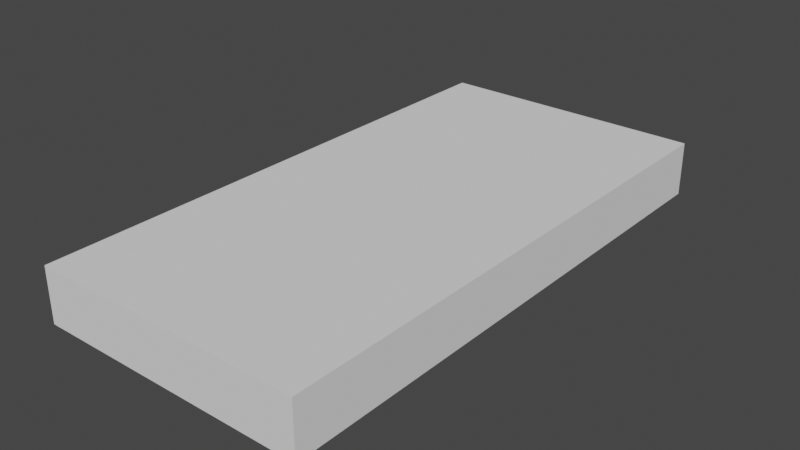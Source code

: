 # Source: Mattress.blend  (saved by Blender 2.91.10; exported with 4.5.12 LTS)
import bpy
from mathutils import Matrix  # noqa: F401  (used for matrix-valued properties, if any)

bpy.ops.wm.read_factory_settings(use_empty=True)
scene = bpy.context.scene
scene.name = 'Scene'

# ---- collections
col_collection = bpy.data.collections.new('Collection'); scene.collection.children.link(col_collection)

# ---- node groups
ng_auto_smooth = bpy.data.node_groups.new('Auto Smooth', 'GeometryNodeTree')
_s = ng_auto_smooth.interface.new_socket(name='Geometry', in_out='OUTPUT', socket_type='NodeSocketGeometry')
_s = ng_auto_smooth.interface.new_socket(name='Geometry', in_out='INPUT', socket_type='NodeSocketGeometry')
_s = ng_auto_smooth.interface.new_socket(name='Angle', in_out='INPUT', socket_type='NodeSocketFloat')
_s.subtype = 'ANGLE'
_s.min_value = 0.0
_s.max_value = 3.142
ng_auto_smooth.is_modifier = True
_N = ng_auto_smooth.nodes; _L = ng_auto_smooth.links
n0 = _N.new('NodeGroupOutput'); n0.name = 'Group Output'; n0.location = (480, -100)
n1 = _N.new('NodeGroupInput'); n1.name = 'Group Input'; n1.location = (-420, -300)
n2 = _N.new('NodeGroupInput'); n2.name = 'Group Input.001'; n2.location = (-60, -100)
n3 = _N.new('GeometryNodeSetShadeSmooth'); n3.name = 'Set Shade Smooth'; n3.location = (120, -100)
n3.domain = 'EDGE'
n4 = _N.new('GeometryNodeSetShadeSmooth'); n4.name = 'Set Shade Smooth.001'; n4.location = (300, -100)
n5 = _N.new('GeometryNodeInputMeshEdgeAngle'); n5.name = 'Edge Angle'; n5.location = (-420, -220)
n6 = _N.new('GeometryNodeInputEdgeSmooth'); n6.name = 'Is Edge Smooth'; n6.location = (-60, -160)
n7 = _N.new('GeometryNodeInputShadeSmooth'); n7.name = 'Is Face Smooth'; n7.location = (-240, -340)
n8 = _N.new('FunctionNodeBooleanMath'); n8.name = 'Boolean Math'; n8.location = (-60, -220)
n9 = _N.new('FunctionNodeCompare'); n9.name = 'Compare'; n9.location = (-240, -180)
n9.operation = 'LESS_EQUAL'
_L.new(n5.outputs[0], n9.inputs[0])
_L.new(n4.outputs[0], n0.inputs[0])
_L.new(n1.outputs[1], n9.inputs[1])
_L.new(n9.outputs[0], n8.inputs[0])
_L.new(n7.outputs[0], n8.inputs[1])
_L.new(n2.outputs[0], n3.inputs[0])
_L.new(n6.outputs[0], n3.inputs[1])
_L.new(n3.outputs[0], n4.inputs[0])
_L.new(n8.outputs[0], n3.inputs[2])
n0.is_active_output = True

# ---- world
world_world = bpy.data.worlds.new('World'); scene.world = world_world
world_world.use_nodes = True; world_world.node_tree.nodes.clear()
_N = world_world.node_tree.nodes; _L = world_world.node_tree.links
n0 = _N.new('ShaderNodeOutputWorld'); n0.name = 'World Output'; n0.location = (300, 300)
n1 = _N.new('ShaderNodeBackground'); n1.name = 'Background'; n1.location = (10, 300)
n1.inputs[0].default_value = (0.05088, 0.05088, 0.05088, 1.0)
_L.new(n1.outputs[0], n0.inputs[0])
n0.is_active_output = True
world_world.color = (0.05088, 0.05088, 0.05088)
world_world.use_sun_shadow = False
world_world.sun_shadow_jitter_overblur = 0.0

# ---- meshes
me_cube_001 = bpy.data.meshes.new('Cube.001')
me_cube_001.from_pydata([(-1.0, -1.0, -1.0), (-1.0, -1.0, 1.0), (-1.0, 1.0, -1.0), (-1.0, 1.0, 1.0), (1.0, -1.0, -1.0), (1.0, -1.0, 1.0), (1.0, 1.0, -1.0), (1.0, 1.0, 1.0), (-1.0, 0.875, -1.0), (-1.0, 0.75, -1.0), (-1.0, 0.625, -1.0), (-1.0, 0.5, -1.0), (-1.0, 0.375, -1.0), (-1.0, 0.25, -1.0), (-1.0, 0.125, -1.0), (-1.0, 0.0, -1.0), (-1.0, -0.125, -1.0), (-1.0, -0.25, -1.0), (-1.0, -0.375, -1.0), (-1.0, -0.5, -1.0), (-1.0, -0.625, -1.0), (-1.0, -0.75, -1.0), (-1.0, -0.875, -1.0), (-1.0, -0.875, 1.0), (-1.0, -0.75, 1.0), (-1.0, -0.625, 1.0), (-1.0, -0.5, 1.0), (-1.0, -0.375, 1.0), (-1.0, -0.25, 1.0), (-1.0, -0.125, 1.0), (-1.0, 0.0, 1.0), (-1.0, 0.125, 1.0), (-1.0, 0.25, 1.0), (-1.0, 0.375, 1.0), (-1.0, 0.5, 1.0), (-1.0, 0.625, 1.0), (-1.0, 0.75, 1.0), (-1.0, 0.875, 1.0), (1.0, -0.875, -1.0), (1.0, -0.75, -1.0), (1.0, -0.625, -1.0), (1.0, -0.5, -1.0), (1.0, -0.375, -1.0), (1.0, -0.25, -1.0), (1.0, -0.125, -1.0), (1.0, 0.0, -1.0), (1.0, 0.125, -1.0), (1.0, 0.25, -1.0), (1.0, 0.375, -1.0), (1.0, 0.5, -1.0), (1.0, 0.625, -1.0), (1.0, 0.75, -1.0), (1.0, 0.875, -1.0), (1.0, 0.875, 1.0), (1.0, 0.75, 1.0), (1.0, 0.625, 1.0), (1.0, 0.5, 1.0), (1.0, 0.375, 1.0), (1.0, 0.25, 1.0), (1.0, 0.125, 1.0), (1.0, 0.0, 1.0), (1.0, -0.125, 1.0), (1.0, -0.25, 1.0), (1.0, -0.375, 1.0), (1.0, -0.5, 1.0), (1.0, -0.625, 1.0), (1.0, -0.75, 1.0), (1.0, -0.875, 1.0), (0.6667, 1.0, -1.0), (0.3333, 1.0, -1.0), (-2.98e-08, 1.0, -1.0), (-0.3333, 1.0, -1.0), (-0.6667, 1.0, -1.0), (-0.6667, 1.0, 1.0), (-0.3333, 1.0, 1.0), (2.98e-08, 1.0, 1.0), (0.3333, 1.0, 1.0), (0.6667, 1.0, 1.0), (-0.6667, -1.0, -1.0), (-0.3333, -1.0, -1.0), (2.98e-08, -1.0, -1.0), (0.3333, -1.0, -1.0), (0.6667, -1.0, -1.0), (0.6667, -1.0, 1.0), (0.3333, -1.0, 1.0), (-2.98e-08, -1.0, 1.0), (-0.3333, -1.0, 1.0), (-0.6667, -1.0, 1.0), (-0.6667, 0.875, 1.0), (-0.3333, 0.875, 1.0), (2.98e-08, 0.875, 1.0), (0.3333, 0.875, 1.0), (0.6667, 0.875, 1.0), (-0.6667, 0.75, 1.0), (-0.3333, 0.75, 1.0), (2.98e-08, 0.75, 1.0), (0.3333, 0.75, 1.0), (0.6667, 0.75, 1.0), (-0.6667, 0.625, 1.0), (-0.3333, 0.625, 1.0), (2.98e-08, 0.625, 1.0), (0.3333, 0.625, 1.0), (0.6667, 0.625, 1.0), (-0.6667, 0.5, 1.0), (-0.3333, 0.5, 1.0), (2.98e-08, 0.5, 1.0), (0.3333, 0.5, 1.0), (0.6667, 0.5, 1.0), (-0.6667, 0.375, 1.0), (-0.3333, 0.375, 1.0), (2.98e-08, 0.375, 1.0), (0.3333, 0.375, 1.0), (0.6667, 0.375, 1.0), (-0.6667, 0.25, 1.0), (-0.3333, 0.25, 1.0), (2.98e-08, 0.25, 1.0), (0.3333, 0.25, 1.0), (0.6667, 0.25, 1.0), (-0.6667, 0.125, 1.0), (-0.3333, 0.125, 1.0), (2.98e-08, 0.125, 1.0), (0.3333, 0.125, 1.0), (0.6667, 0.125, 1.0), (-0.6667, 0.0, 1.0), (-0.3333, 0.0, 1.0), (2.98e-08, 0.0, 1.0), (0.3333, 0.0, 1.0), (0.6667, 0.0, 1.0), (-0.6667, -0.125, 1.0), (-0.3333, -0.125, 1.0), (2.98e-08, -0.125, 1.0), (0.3333, -0.125, 1.0), (0.6667, -0.125, 1.0), (-0.6667, -0.25, 1.0), (-0.3333, -0.25, 1.0), (2.98e-08, -0.25, 1.0), (0.3333, -0.25, 1.0), (0.6667, -0.25, 1.0), (-0.6667, -0.375, 1.0), (-0.3333, -0.375, 1.0), (2.98e-08, -0.375, 1.0), (0.3333, -0.375, 1.0), (0.6667, -0.375, 1.0), (-0.6667, -0.5, 1.0), (-0.3333, -0.5, 1.0), (2.98e-08, -0.5, 1.0), (0.3333, -0.5, 1.0), (0.6667, -0.5, 1.0), (-0.6667, -0.625, 1.0), (-0.3333, -0.625, 1.0), (2.98e-08, -0.625, 1.0), (0.3333, -0.625, 1.0), (0.6667, -0.625, 1.0), (-0.6667, -0.75, 1.0), (-0.3333, -0.75, 1.0), (2.98e-08, -0.75, 1.0), (0.3333, -0.75, 1.0), (0.6667, -0.75, 1.0), (-0.6667, -0.875, 1.0), (-0.3333, -0.875, 1.0), (2.98e-08, -0.875, 1.0), (0.3333, -0.875, 1.0), (0.6667, -0.875, 1.0), (0.6667, 0.875, -1.0), (0.3333, 0.875, -1.0), (-2.98e-08, 0.875, -1.0), (-0.3333, 0.875, -1.0), (-0.6667, 0.875, -1.0), (0.6667, 0.75, -1.0), (0.3333, 0.75, -1.0), (-2.98e-08, 0.75, -1.0), (-0.3333, 0.75, -1.0), (-0.6667, 0.75, -1.0), (0.6667, 0.625, -1.0), (0.3333, 0.625, -1.0), (-2.98e-08, 0.625, -1.0), (-0.3333, 0.625, -1.0), (-0.6667, 0.625, -1.0), (0.6667, 0.5, -1.0), (0.3333, 0.5, -1.0), (-2.98e-08, 0.5, -1.0), (-0.3333, 0.5, -1.0), (-0.6667, 0.5, -1.0), (0.6667, 0.375, -1.0), (0.3333, 0.375, -1.0), (-2.98e-08, 0.375, -1.0), (-0.3333, 0.375, -1.0), (-0.6667, 0.375, -1.0), (0.6667, 0.25, -1.0), (0.3333, 0.25, -1.0), (-2.98e-08, 0.25, -1.0), (-0.3333, 0.25, -1.0), (-0.6667, 0.25, -1.0), (0.6667, 0.125, -1.0), (0.3333, 0.125, -1.0), (-2.98e-08, 0.125, -1.0), (-0.3333, 0.125, -1.0), (-0.6667, 0.125, -1.0), (0.6667, 0.0, -1.0), (0.3333, 0.0, -1.0), (-2.98e-08, 0.0, -1.0), (-0.3333, 0.0, -1.0), (-0.6667, 0.0, -1.0), (0.6667, -0.125, -1.0), (0.3333, -0.125, -1.0), (-2.98e-08, -0.125, -1.0), (-0.3333, -0.125, -1.0), (-0.6667, -0.125, -1.0), (0.6667, -0.25, -1.0), (0.3333, -0.25, -1.0), (-2.98e-08, -0.25, -1.0), (-0.3333, -0.25, -1.0), (-0.6667, -0.25, -1.0), (0.6667, -0.375, -1.0), (0.3333, -0.375, -1.0), (-2.98e-08, -0.375, -1.0), (-0.3333, -0.375, -1.0), (-0.6667, -0.375, -1.0), (0.6667, -0.5, -1.0), (0.3333, -0.5, -1.0), (-2.98e-08, -0.5, -1.0), (-0.3333, -0.5, -1.0), (-0.6667, -0.5, -1.0), (0.6667, -0.625, -1.0), (0.3333, -0.625, -1.0), (-2.98e-08, -0.625, -1.0), (-0.3333, -0.625, -1.0), (-0.6667, -0.625, -1.0), (0.6667, -0.75, -1.0), (0.3333, -0.75, -1.0), (-2.98e-08, -0.75, -1.0), (-0.3333, -0.75, -1.0), (-0.6667, -0.75, -1.0), (0.6667, -0.875, -1.0), (0.3333, -0.875, -1.0), (-2.98e-08, -0.875, -1.0), (-0.3333, -0.875, -1.0), (-0.6667, -0.875, -1.0), (-1.0, -1.0, -0.3333), (-1.0, -1.0, 0.3333), (-1.0, 1.0, 0.3333), (-1.0, 1.0, -0.3333), (1.0, 1.0, 0.3333), (1.0, 1.0, -0.3333), (1.0, -1.0, 0.3333), (1.0, -1.0, -0.3333), (1.0, 0.875, 0.3333), (1.0, 0.875, -0.3333), (1.0, 0.75, 0.3333), (1.0, 0.75, -0.3333), (1.0, 0.625, 0.3333), (1.0, 0.625, -0.3333), (1.0, 0.5, 0.3333), (1.0, 0.5, -0.3333), (1.0, 0.375, 0.3333), (1.0, 0.375, -0.3333), (1.0, 0.25, 0.3333), (1.0, 0.25, -0.3333), (1.0, 0.125, 0.3333), (1.0, 0.125, -0.3333), (1.0, 0.0, 0.3333), (1.0, 0.0, -0.3333), (1.0, -0.125, 0.3333), (1.0, -0.125, -0.3333), (1.0, -0.25, 0.3333), (1.0, -0.25, -0.3333), (1.0, -0.375, 0.3333), (1.0, -0.375, -0.3333), (1.0, -0.5, 0.3333), (1.0, -0.5, -0.3333), (1.0, -0.625, 0.3333), (1.0, -0.625, -0.3333), (1.0, -0.75, 0.3333), (1.0, -0.75, -0.3333), (1.0, -0.875, 0.3333), (1.0, -0.875, -0.3333), (-1.0, -0.875, 0.3333), (-1.0, -0.875, -0.3333), (-1.0, -0.75, 0.3333), (-1.0, -0.75, -0.3333), (-1.0, -0.625, 0.3333), (-1.0, -0.625, -0.3333), (-1.0, -0.5, 0.3333), (-1.0, -0.5, -0.3333), (-1.0, -0.375, 0.3333), (-1.0, -0.375, -0.3333), (-1.0, -0.25, 0.3333), (-1.0, -0.25, -0.3333), (-1.0, -0.125, 0.3333), (-1.0, -0.125, -0.3333), (-1.0, 0.0, 0.3333), (-1.0, 0.0, -0.3333), (-1.0, 0.125, 0.3333), (-1.0, 0.125, -0.3333), (-1.0, 0.25, 0.3333), (-1.0, 0.25, -0.3333), (-1.0, 0.375, 0.3333), (-1.0, 0.375, -0.3333), (-1.0, 0.5, 0.3333), (-1.0, 0.5, -0.3333), (-1.0, 0.625, 0.3333), (-1.0, 0.625, -0.3333), (-1.0, 0.75, 0.3333), (-1.0, 0.75, -0.3333), (-1.0, 0.875, 0.3333), (-1.0, 0.875, -0.3333), (0.6667, -1.0, 0.3333), (0.6667, -1.0, -0.3333), (0.3333, -1.0, 0.3333), (0.3333, -1.0, -0.3333), (-9.934e-09, -1.0, 0.3333), (9.934e-09, -1.0, -0.3333), (-0.3333, -1.0, 0.3333), (-0.3333, -1.0, -0.3333), (-0.6667, -1.0, 0.3333), (-0.6667, -1.0, -0.3333), (-0.6667, 1.0, 0.3333), (-0.6667, 1.0, -0.3333), (-0.3333, 1.0, 0.3333), (-0.3333, 1.0, -0.3333), (9.934e-09, 1.0, 0.3333), (-9.934e-09, 1.0, -0.3333), (0.3333, 1.0, 0.3333), (0.3333, 1.0, -0.3333), (0.6667, 1.0, 0.3333), (0.6667, 1.0, -0.3333)], [], [(304, 37, 3, 240), (324, 77, 7, 242), (274, 67, 5, 244), (314, 87, 1, 239), (233, 38, 4, 82), (158, 23, 1, 87), (73, 3, 37, 88), (88, 37, 36, 93), (93, 36, 35, 98), (98, 35, 34, 103), (103, 34, 33, 108), (108, 33, 32, 113), (113, 32, 31, 118), (118, 31, 30, 123), (123, 30, 29, 128), (128, 29, 28, 133), (133, 28, 27, 138), (138, 27, 26, 143), (143, 26, 25, 148), (148, 25, 24, 153), (153, 24, 23, 158), (68, 6, 52, 163), (163, 52, 51, 168), (168, 51, 50, 173), (173, 50, 49, 178), (178, 49, 48, 183), (183, 48, 47, 188), (188, 47, 46, 193), (193, 46, 45, 198), (198, 45, 44, 203), (203, 44, 43, 208), (208, 43, 42, 213), (213, 42, 41, 218), (218, 41, 40, 223), (223, 40, 39, 228), (228, 39, 38, 233), (242, 7, 53, 246), (246, 53, 54, 248), (248, 54, 55, 250), (250, 55, 56, 252), (252, 56, 57, 254), (254, 57, 58, 256), (256, 58, 59, 258), (258, 59, 60, 260), (260, 60, 61, 262), (262, 61, 62, 264), (264, 62, 63, 266), (266, 63, 64, 268), (268, 64, 65, 270), (270, 65, 66, 272), (272, 66, 67, 274), (239, 1, 23, 276), (276, 23, 24, 278), (278, 24, 25, 280), (280, 25, 26, 282), (282, 26, 27, 284), (284, 27, 28, 286), (286, 28, 29, 288), (288, 29, 30, 290), (290, 30, 31, 292), (292, 31, 32, 294), (294, 32, 33, 296), (296, 33, 34, 298), (298, 34, 35, 300), (300, 35, 36, 302), (302, 36, 37, 304), (21, 232, 237, 22), (232, 231, 236, 237), (231, 230, 235, 236), (230, 229, 234, 235), (229, 228, 233, 234), (20, 227, 232, 21), (227, 226, 231, 232), (226, 225, 230, 231), (225, 224, 229, 230), (224, 223, 228, 229), (19, 222, 227, 20), (222, 221, 226, 227), (221, 220, 225, 226), (220, 219, 224, 225), (219, 218, 223, 224), (18, 217, 222, 19), (217, 216, 221, 222), (216, 215, 220, 221), (215, 214, 219, 220), (214, 213, 218, 219), (17, 212, 217, 18), (212, 211, 216, 217), (211, 210, 215, 216), (210, 209, 214, 215), (209, 208, 213, 214), (16, 207, 212, 17), (207, 206, 211, 212), (206, 205, 210, 211), (205, 204, 209, 210), (204, 203, 208, 209), (15, 202, 207, 16), (202, 201, 206, 207), (201, 200, 205, 206), (200, 199, 204, 205), (199, 198, 203, 204), (14, 197, 202, 15), (197, 196, 201, 202), (196, 195, 200, 201), (195, 194, 199, 200), (194, 193, 198, 199), (13, 192, 197, 14), (192, 191, 196, 197), (191, 190, 195, 196), (190, 189, 194, 195), (189, 188, 193, 194), (12, 187, 192, 13), (187, 186, 191, 192), (186, 185, 190, 191), (185, 184, 189, 190), (184, 183, 188, 189), (11, 182, 187, 12), (182, 181, 186, 187), (181, 180, 185, 186), (180, 179, 184, 185), (179, 178, 183, 184), (10, 177, 182, 11), (177, 176, 181, 182), (176, 175, 180, 181), (175, 174, 179, 180), (174, 173, 178, 179), (9, 172, 177, 10), (172, 171, 176, 177), (171, 170, 175, 176), (170, 169, 174, 175), (169, 168, 173, 174), (8, 167, 172, 9), (167, 166, 171, 172), (166, 165, 170, 171), (165, 164, 169, 170), (164, 163, 168, 169), (2, 72, 167, 8), (72, 71, 166, 167), (71, 70, 165, 166), (70, 69, 164, 165), (69, 68, 163, 164), (66, 157, 162, 67), (157, 156, 161, 162), (156, 155, 160, 161), (155, 154, 159, 160), (154, 153, 158, 159), (65, 152, 157, 66), (152, 151, 156, 157), (151, 150, 155, 156), (150, 149, 154, 155), (149, 148, 153, 154), (64, 147, 152, 65), (147, 146, 151, 152), (146, 145, 150, 151), (145, 144, 149, 150), (144, 143, 148, 149), (63, 142, 147, 64), (142, 141, 146, 147), (141, 140, 145, 146), (140, 139, 144, 145), (139, 138, 143, 144), (62, 137, 142, 63), (137, 136, 141, 142), (136, 135, 140, 141), (135, 134, 139, 140), (134, 133, 138, 139), (61, 132, 137, 62), (132, 131, 136, 137), (131, 130, 135, 136), (130, 129, 134, 135), (129, 128, 133, 134), (60, 127, 132, 61), (127, 126, 131, 132), (126, 125, 130, 131), (125, 124, 129, 130), (124, 123, 128, 129), (59, 122, 127, 60), (122, 121, 126, 127), (121, 120, 125, 126), (120, 119, 124, 125), (119, 118, 123, 124), (58, 117, 122, 59), (117, 116, 121, 122), (116, 115, 120, 121), (115, 114, 119, 120), (114, 113, 118, 119), (57, 112, 117, 58), (112, 111, 116, 117), (111, 110, 115, 116), (110, 109, 114, 115), (109, 108, 113, 114), (56, 107, 112, 57), (107, 106, 111, 112), (106, 105, 110, 111), (105, 104, 109, 110), (104, 103, 108, 109), (55, 102, 107, 56), (102, 101, 106, 107), (101, 100, 105, 106), (100, 99, 104, 105), (99, 98, 103, 104), (54, 97, 102, 55), (97, 96, 101, 102), (96, 95, 100, 101), (95, 94, 99, 100), (94, 93, 98, 99), (53, 92, 97, 54), (92, 91, 96, 97), (91, 90, 95, 96), (90, 89, 94, 95), (89, 88, 93, 94), (7, 77, 92, 53), (77, 76, 91, 92), (76, 75, 90, 91), (75, 74, 89, 90), (74, 73, 88, 89), (67, 162, 83, 5), (162, 161, 84, 83), (161, 160, 85, 84), (160, 159, 86, 85), (159, 158, 87, 86), (22, 237, 78, 0), (237, 236, 79, 78), (236, 235, 80, 79), (235, 234, 81, 80), (234, 233, 82, 81), (244, 5, 83, 306), (306, 83, 84, 308), (308, 84, 85, 310), (310, 85, 86, 312), (312, 86, 87, 314), (240, 3, 73, 316), (316, 73, 74, 318), (318, 74, 75, 320), (320, 75, 76, 322), (322, 76, 77, 324), (69, 323, 325, 68), (323, 322, 324, 325), (70, 321, 323, 69), (321, 320, 322, 323), (71, 319, 321, 70), (319, 318, 320, 321), (72, 317, 319, 71), (317, 316, 318, 319), (2, 241, 317, 72), (241, 240, 316, 317), (79, 313, 315, 78), (313, 312, 314, 315), (80, 311, 313, 79), (311, 310, 312, 313), (81, 309, 311, 80), (309, 308, 310, 311), (82, 307, 309, 81), (307, 306, 308, 309), (4, 245, 307, 82), (245, 244, 306, 307), (9, 303, 305, 8), (303, 302, 304, 305), (10, 301, 303, 9), (301, 300, 302, 303), (11, 299, 301, 10), (299, 298, 300, 301), (12, 297, 299, 11), (297, 296, 298, 299), (13, 295, 297, 12), (295, 294, 296, 297), (14, 293, 295, 13), (293, 292, 294, 295), (15, 291, 293, 14), (291, 290, 292, 293), (16, 289, 291, 15), (289, 288, 290, 291), (17, 287, 289, 16), (287, 286, 288, 289), (18, 285, 287, 17), (285, 284, 286, 287), (19, 283, 285, 18), (283, 282, 284, 285), (20, 281, 283, 19), (281, 280, 282, 283), (21, 279, 281, 20), (279, 278, 280, 281), (22, 277, 279, 21), (277, 276, 278, 279), (0, 238, 277, 22), (238, 239, 276, 277), (39, 273, 275, 38), (273, 272, 274, 275), (40, 271, 273, 39), (271, 270, 272, 273), (41, 269, 271, 40), (269, 268, 270, 271), (42, 267, 269, 41), (267, 266, 268, 269), (43, 265, 267, 42), (265, 264, 266, 267), (44, 263, 265, 43), (263, 262, 264, 265), (45, 261, 263, 44), (261, 260, 262, 263), (46, 259, 261, 45), (259, 258, 260, 261), (47, 257, 259, 46), (257, 256, 258, 259), (48, 255, 257, 47), (255, 254, 256, 257), (49, 253, 255, 48), (253, 252, 254, 255), (50, 251, 253, 49), (251, 250, 252, 253), (51, 249, 251, 50), (249, 248, 250, 251), (52, 247, 249, 51), (247, 246, 248, 249), (6, 243, 247, 52), (243, 242, 246, 247), (78, 315, 238, 0), (315, 314, 239, 238), (38, 275, 245, 4), (275, 274, 244, 245), (68, 325, 243, 6), (325, 324, 242, 243), (8, 305, 241, 2), (305, 304, 240, 241)])
_uv = me_cube_001.uv_layers.new(name='UVMap')
_uv.uv.foreach_set('vector', [0.5417, 0.2344, 0.625, 0.2344, 0.625, 0.25, 0.5417, 0.25, 0.5417, 0.4583, 0.625, 0.4583, 0.625, 0.5, 0.5417, 0.5, 0.5417, 0.7344, 0.625, 0.7344, 0.625, 0.75, 0.5417, 0.75, 0.5417, 0.9583, 0.625, 0.9583, 0.625, 1.0, 0.5417, 1.0, 0.3333, 0.7344, 0.375, 0.7344, 0.375, 0.75, 0.3333, 0.75, 0.8333, 0.7344, 0.875, 0.7344, 0.875, 0.75, 0.8333, 0.75, 0.8333, 0.5, 0.875, 0.5, 0.875, 0.5156, 0.8333, 0.5156, 0.8333, 0.5156, 0.875, 0.5156, 0.875, 0.5312, 0.8333, 0.5312, 0.8333, 0.5312, 0.875, 0.5312, 0.875, 0.5469, 0.8333, 0.5469, 0.8333, 0.5469, 0.875, 0.5469, 0.875, 0.5625, 0.8333, 0.5625, 0.8333, 0.5625, 0.875, 0.5625, 0.875, 0.5781, 0.8333, 0.5781, 0.8333, 0.5781, 0.875, 0.5781, 0.875, 0.5938, 0.8333, 0.5938, 0.8333, 0.5938, 0.875, 0.5938, 0.875, 0.6094, 0.8333, 0.6094, 0.8333, 0.6094, 0.875, 0.6094, 0.875, 0.625, 0.8333, 0.625, 0.8333, 0.625, 0.875, 0.625, 0.875, 0.6406, 0.8333, 0.6406, 0.8333, 0.6406, 0.875, 0.6406, 0.875, 0.6563, 0.8333, 0.6563, 0.8333, 0.6563, 0.875, 0.6563, 0.875, 0.6719, 0.8333, 0.6719, 0.8333, 0.6719, 0.875, 0.6719, 0.875, 0.6875, 0.8333, 0.6875, 0.8333, 0.6875, 0.875, 0.6875, 0.875, 0.7031, 0.8333, 0.7031, 0.8333, 0.7031, 0.875, 0.7031, 0.875, 0.7188, 0.8333, 0.7188, 0.8333, 0.7188, 0.875, 0.7188, 0.875, 0.7344, 0.8333, 0.7344, 0.3333, 0.5, 0.375, 0.5, 0.375, 0.5156, 0.3333, 0.5156, 0.3333, 0.5156, 0.375, 0.5156, 0.375, 0.5312, 0.3333, 0.5312, 0.3333, 0.5312, 0.375, 0.5312, 0.375, 0.5469, 0.3333, 0.5469, 0.3333, 0.5469, 0.375, 0.5469, 0.375, 0.5625, 0.3333, 0.5625, 0.3333, 0.5625, 0.375, 0.5625, 0.375, 0.5781, 0.3333, 0.5781, 0.3333, 0.5781, 0.375, 0.5781, 0.375, 0.5938, 0.3333, 0.5938, 0.3333, 0.5938, 0.375, 0.5938, 0.375, 0.6094, 0.3333, 0.6094, 0.3333, 0.6094, 0.375, 0.6094, 0.375, 0.625, 0.3333, 0.625, 0.3333, 0.625, 0.375, 0.625, 0.375, 0.6406, 0.3333, 0.6406, 0.3333, 0.6406, 0.375, 0.6406, 0.375, 0.6563, 0.3333, 0.6563, 0.3333, 0.6563, 0.375, 0.6563, 0.375, 0.6719, 0.3333, 0.6719, 0.3333, 0.6719, 0.375, 0.6719, 0.375, 0.6875, 0.3333, 0.6875, 0.3333, 0.6875, 0.375, 0.6875, 0.375, 0.7031, 0.3333, 0.7031, 0.3333, 0.7031, 0.375, 0.7031, 0.375, 0.7188, 0.3333, 0.7188, 0.3333, 0.7188, 0.375, 0.7188, 0.375, 0.7344, 0.3333, 0.7344, 0.5417, 0.5, 0.625, 0.5, 0.625, 0.5156, 0.5417, 0.5156, 0.5417, 0.5156, 0.625, 0.5156, 0.625, 0.5312, 0.5417, 0.5312, 0.5417, 0.5312, 0.625, 0.5312, 0.625, 0.5469, 0.5417, 0.5469, 0.5417, 0.5469, 0.625, 0.5469, 0.625, 0.5625, 0.5417, 0.5625, 0.5417, 0.5625, 0.625, 0.5625, 0.625, 0.5781, 0.5417, 0.5781, 0.5417, 0.5781, 0.625, 0.5781, 0.625, 0.5938, 0.5417, 0.5938, 0.5417, 0.5938, 0.625, 0.5938, 0.625, 0.6094, 0.5417, 0.6094, 0.5417, 0.6094, 0.625, 0.6094, 0.625, 0.625, 0.5417, 0.625, 0.5417, 0.625, 0.625, 0.625, 0.625, 0.6406, 0.5417, 0.6406, 0.5417, 0.6406, 0.625, 0.6406, 0.625, 0.6562, 0.5417, 0.6562, 0.5417, 0.6562, 0.625, 0.6562, 0.625, 0.6719, 0.5417, 0.6719, 0.5417, 0.6719, 0.625, 0.6719, 0.625, 0.6875, 0.5417, 0.6875, 0.5417, 0.6875, 0.625, 0.6875, 0.625, 0.7031, 0.5417, 0.7031, 0.5417, 0.7031, 0.625, 0.7031, 0.625, 0.7188, 0.5417, 0.7188, 0.5417, 0.7188, 0.625, 0.7188, 0.625, 0.7344, 0.5417, 0.7344, 0.5417, 0.0, 0.625, 0.0, 0.625, 0.01562, 0.5417, 0.01562, 0.5417, 0.01562, 0.625, 0.01562, 0.625, 0.03125, 0.5417, 0.03125, 0.5417, 0.03125, 0.625, 0.03125, 0.625, 0.04688, 0.5417, 0.04688, 0.5417, 0.04688, 0.625, 0.04688, 0.625, 0.0625, 0.5417, 0.0625, 0.5417, 0.0625, 0.625, 0.0625, 0.625, 0.07812, 0.5417, 0.07812, 0.5417, 0.07812, 0.625, 0.07812, 0.625, 0.09375, 0.5417, 0.09375, 0.5417, 0.09375, 0.625, 0.09375, 0.625, 0.1094, 0.5417, 0.1094, 0.5417, 0.1094, 0.625, 0.1094, 0.625, 0.125, 0.5417, 0.125, 0.5417, 0.125, 0.625, 0.125, 0.625, 0.1406, 0.5417, 0.1406, 0.5417, 0.1406, 0.625, 0.1406, 0.625, 0.1562, 0.5417, 0.1562, 0.5417, 0.1562, 0.625, 0.1562, 0.625, 0.1719, 0.5417, 0.1719, 0.5417, 0.1719, 0.625, 0.1719, 0.625, 0.1875, 0.5417, 0.1875, 0.5417, 0.1875, 0.625, 0.1875, 0.625, 0.2031, 0.5417, 0.2031, 0.5417, 0.2031, 0.625, 0.2031, 0.625, 0.2188, 0.5417, 0.2188, 0.5417, 0.2188, 0.625, 0.2188, 0.625, 0.2344, 0.5417, 0.2344, 0.125, 0.7188, 0.1667, 0.7188, 0.1667, 0.7344, 0.125, 0.7344, 0.1667, 0.7188, 0.2083, 0.7188, 0.2083, 0.7344, 0.1667, 0.7344, 0.2083, 0.7188, 0.25, 0.7188, 0.25, 0.7344, 0.2083, 0.7344, 0.25, 0.7188, 0.2917, 0.7188, 0.2917, 0.7344, 0.25, 0.7344, 0.2917, 0.7188, 0.3333, 0.7188, 0.3333, 0.7344, 0.2917, 0.7344, 0.125, 0.7031, 0.1667, 0.7031, 0.1667, 0.7188, 0.125, 0.7188, 0.1667, 0.7031, 0.2083, 0.7031, 0.2083, 0.7188, 0.1667, 0.7188, 0.2083, 0.7031, 0.25, 0.7031, 0.25, 0.7188, 0.2083, 0.7188, 0.25, 0.7031, 0.2917, 0.7031, 0.2917, 0.7188, 0.25, 0.7188, 0.2917, 0.7031, 0.3333, 0.7031, 0.3333, 0.7188, 0.2917, 0.7188, 0.125, 0.6875, 0.1667, 0.6875, 0.1667, 0.7031, 0.125, 0.7031, 0.1667, 0.6875, 0.2083, 0.6875, 0.2083, 0.7031, 0.1667, 0.7031, 0.2083, 0.6875, 0.25, 0.6875, 0.25, 0.7031, 0.2083, 0.7031, 0.25, 0.6875, 0.2917, 0.6875, 0.2917, 0.7031, 0.25, 0.7031, 0.2917, 0.6875, 0.3333, 0.6875, 0.3333, 0.7031, 0.2917, 0.7031, 0.125, 0.6719, 0.1667, 0.6719, 0.1667, 0.6875, 0.125, 0.6875, 0.1667, 0.6719, 0.2083, 0.6719, 0.2083, 0.6875, 0.1667, 0.6875, 0.2083, 0.6719, 0.25, 0.6719, 0.25, 0.6875, 0.2083, 0.6875, 0.25, 0.6719, 0.2917, 0.6719, 0.2917, 0.6875, 0.25, 0.6875, 0.2917, 0.6719, 0.3333, 0.6719, 0.3333, 0.6875, 0.2917, 0.6875, 0.125, 0.6562, 0.1667, 0.6562, 0.1667, 0.6719, 0.125, 0.6719, 0.1667, 0.6562, 0.2083, 0.6562, 0.2083, 0.6719, 0.1667, 0.6719, 0.2083, 0.6562, 0.25, 0.6563, 0.25, 0.6719, 0.2083, 0.6719, 0.25, 0.6563, 0.2917, 0.6563, 0.2917, 0.6719, 0.25, 0.6719, 0.2917, 0.6563, 0.3333, 0.6563, 0.3333, 0.6719, 0.2917, 0.6719, 0.125, 0.6406, 0.1667, 0.6406, 0.1667, 0.6562, 0.125, 0.6562, 0.1667, 0.6406, 0.2083, 0.6406, 0.2083, 0.6562, 0.1667, 0.6562, 0.2083, 0.6406, 0.25, 0.6406, 0.25, 0.6563, 0.2083, 0.6562, 0.25, 0.6406, 0.2917, 0.6406, 0.2917, 0.6563, 0.25, 0.6563, 0.2917, 0.6406, 0.3333, 0.6406, 0.3333, 0.6563, 0.2917, 0.6563, 0.125, 0.625, 0.1667, 0.625, 0.1667, 0.6406, 0.125, 0.6406, 0.1667, 0.625, 0.2083, 0.625, 0.2083, 0.6406, 0.1667, 0.6406, 0.2083, 0.625, 0.25, 0.625, 0.25, 0.6406, 0.2083, 0.6406, 0.25, 0.625, 0.2917, 0.625, 0.2917, 0.6406, 0.25, 0.6406, 0.2917, 0.625, 0.3333, 0.625, 0.3333, 0.6406, 0.2917, 0.6406, 0.125, 0.6094, 0.1667, 0.6094, 0.1667, 0.625, 0.125, 0.625, 0.1667, 0.6094, 0.2083, 0.6094, 0.2083, 0.625, 0.1667, 0.625, 0.2083, 0.6094, 0.25, 0.6094, 0.25, 0.625, 0.2083, 0.625, 0.25, 0.6094, 0.2917, 0.6094, 0.2917, 0.625, 0.25, 0.625, 0.2917, 0.6094, 0.3333, 0.6094, 0.3333, 0.625, 0.2917, 0.625, 0.125, 0.5938, 0.1667, 0.5938, 0.1667, 0.6094, 0.125, 0.6094, 0.1667, 0.5938, 0.2083, 0.5938, 0.2083, 0.6094, 0.1667, 0.6094, 0.2083, 0.5938, 0.25, 0.5938, 0.25, 0.6094, 0.2083, 0.6094, 0.25, 0.5938, 0.2917, 0.5938, 0.2917, 0.6094, 0.25, 0.6094, 0.2917, 0.5938, 0.3333, 0.5938, 0.3333, 0.6094, 0.2917, 0.6094, 0.125, 0.5781, 0.1667, 0.5781, 0.1667, 0.5938, 0.125, 0.5938, 0.1667, 0.5781, 0.2083, 0.5781, 0.2083, 0.5938, 0.1667, 0.5938, 0.2083, 0.5781, 0.25, 0.5781, 0.25, 0.5938, 0.2083, 0.5938, 0.25, 0.5781, 0.2917, 0.5781, 0.2917, 0.5938, 0.25, 0.5938, 0.2917, 0.5781, 0.3333, 0.5781, 0.3333, 0.5938, 0.2917, 0.5938, 0.125, 0.5625, 0.1667, 0.5625, 0.1667, 0.5781, 0.125, 0.5781, 0.1667, 0.5625, 0.2083, 0.5625, 0.2083, 0.5781, 0.1667, 0.5781, 0.2083, 0.5625, 0.25, 0.5625, 0.25, 0.5781, 0.2083, 0.5781, 0.25, 0.5625, 0.2917, 0.5625, 0.2917, 0.5781, 0.25, 0.5781, 0.2917, 0.5625, 0.3333, 0.5625, 0.3333, 0.5781, 0.2917, 0.5781, 0.125, 0.5469, 0.1667, 0.5469, 0.1667, 0.5625, 0.125, 0.5625, 0.1667, 0.5469, 0.2083, 0.5469, 0.2083, 0.5625, 0.1667, 0.5625, 0.2083, 0.5469, 0.25, 0.5469, 0.25, 0.5625, 0.2083, 0.5625, 0.25, 0.5469, 0.2917, 0.5469, 0.2917, 0.5625, 0.25, 0.5625, 0.2917, 0.5469, 0.3333, 0.5469, 0.3333, 0.5625, 0.2917, 0.5625, 0.125, 0.5312, 0.1667, 0.5312, 0.1667, 0.5469, 0.125, 0.5469, 0.1667, 0.5312, 0.2083, 0.5312, 0.2083, 0.5469, 0.1667, 0.5469, 0.2083, 0.5312, 0.25, 0.5312, 0.25, 0.5469, 0.2083, 0.5469, 0.25, 0.5312, 0.2917, 0.5312, 0.2917, 0.5469, 0.25, 0.5469, 0.2917, 0.5312, 0.3333, 0.5312, 0.3333, 0.5469, 0.2917, 0.5469, 0.125, 0.5156, 0.1667, 0.5156, 0.1667, 0.5312, 0.125, 0.5312, 0.1667, 0.5156, 0.2083, 0.5156, 0.2083, 0.5312, 0.1667, 0.5312, 0.2083, 0.5156, 0.25, 0.5156, 0.25, 0.5312, 0.2083, 0.5312, 0.25, 0.5156, 0.2917, 0.5156, 0.2917, 0.5312, 0.25, 0.5312, 0.2917, 0.5156, 0.3333, 0.5156, 0.3333, 0.5312, 0.2917, 0.5312, 0.125, 0.5, 0.1667, 0.5, 0.1667, 0.5156, 0.125, 0.5156, 0.1667, 0.5, 0.2083, 0.5, 0.2083, 0.5156, 0.1667, 0.5156, 0.2083, 0.5, 0.25, 0.5, 0.25, 0.5156, 0.2083, 0.5156, 0.25, 0.5, 0.2917, 0.5, 0.2917, 0.5156, 0.25, 0.5156, 0.2917, 0.5, 0.3333, 0.5, 0.3333, 0.5156, 0.2917, 0.5156, 0.625, 0.7188, 0.6667, 0.7188, 0.6667, 0.7344, 0.625, 0.7344, 0.6667, 0.7188, 0.7083, 0.7188, 0.7083, 0.7344, 0.6667, 0.7344, 0.7083, 0.7188, 0.75, 0.7188, 0.75, 0.7344, 0.7083, 0.7344, 0.75, 0.7188, 0.7917, 0.7188, 0.7917, 0.7344, 0.75, 0.7344, 0.7917, 0.7188, 0.8333, 0.7188, 0.8333, 0.7344, 0.7917, 0.7344, 0.625, 0.7031, 0.6667, 0.7031, 0.6667, 0.7188, 0.625, 0.7188, 0.6667, 0.7031, 0.7083, 0.7031, 0.7083, 0.7188, 0.6667, 0.7188, 0.7083, 0.7031, 0.75, 0.7031, 0.75, 0.7188, 0.7083, 0.7188, 0.75, 0.7031, 0.7917, 0.7031, 0.7917, 0.7188, 0.75, 0.7188, 0.7917, 0.7031, 0.8333, 0.7031, 0.8333, 0.7188, 0.7917, 0.7188, 0.625, 0.6875, 0.6667, 0.6875, 0.6667, 0.7031, 0.625, 0.7031, 0.6667, 0.6875, 0.7083, 0.6875, 0.7083, 0.7031, 0.6667, 0.7031, 0.7083, 0.6875, 0.75, 0.6875, 0.75, 0.7031, 0.7083, 0.7031, 0.75, 0.6875, 0.7917, 0.6875, 0.7917, 0.7031, 0.75, 0.7031, 0.7917, 0.6875, 0.8333, 0.6875, 0.8333, 0.7031, 0.7917, 0.7031, 0.625, 0.6719, 0.6667, 0.6719, 0.6667, 0.6875, 0.625, 0.6875, 0.6667, 0.6719, 0.7083, 0.6719, 0.7083, 0.6875, 0.6667, 0.6875, 0.7083, 0.6719, 0.75, 0.6719, 0.75, 0.6875, 0.7083, 0.6875, 0.75, 0.6719, 0.7917, 0.6719, 0.7917, 0.6875, 0.75, 0.6875, 0.7917, 0.6719, 0.8333, 0.6719, 0.8333, 0.6875, 0.7917, 0.6875, 0.625, 0.6562, 0.6667, 0.6562, 0.6667, 0.6719, 0.625, 0.6719, 0.6667, 0.6562, 0.7083, 0.6562, 0.7083, 0.6719, 0.6667, 0.6719, 0.7083, 0.6562, 0.75, 0.6563, 0.75, 0.6719, 0.7083, 0.6719, 0.75, 0.6563, 0.7917, 0.6563, 0.7917, 0.6719, 0.75, 0.6719, 0.7917, 0.6563, 0.8333, 0.6563, 0.8333, 0.6719, 0.7917, 0.6719, 0.625, 0.6406, 0.6667, 0.6406, 0.6667, 0.6562, 0.625, 0.6562, 0.6667, 0.6406, 0.7083, 0.6406, 0.7083, 0.6562, 0.6667, 0.6562, 0.7083, 0.6406, 0.75, 0.6406, 0.75, 0.6563, 0.7083, 0.6562, 0.75, 0.6406, 0.7917, 0.6406, 0.7917, 0.6563, 0.75, 0.6563, 0.7917, 0.6406, 0.8333, 0.6406, 0.8333, 0.6563, 0.7917, 0.6563, 0.625, 0.625, 0.6667, 0.625, 0.6667, 0.6406, 0.625, 0.6406, 0.6667, 0.625, 0.7083, 0.625, 0.7083, 0.6406, 0.6667, 0.6406, 0.7083, 0.625, 0.75, 0.625, 0.75, 0.6406, 0.7083, 0.6406, 0.75, 0.625, 0.7917, 0.625, 0.7917, 0.6406, 0.75, 0.6406, 0.7917, 0.625, 0.8333, 0.625, 0.8333, 0.6406, 0.7917, 0.6406, 0.625, 0.6094, 0.6667, 0.6094, 0.6667, 0.625, 0.625, 0.625, 0.6667, 0.6094, 0.7083, 0.6094, 0.7083, 0.625, 0.6667, 0.625, 0.7083, 0.6094, 0.75, 0.6094, 0.75, 0.625, 0.7083, 0.625, 0.75, 0.6094, 0.7917, 0.6094, 0.7917, 0.625, 0.75, 0.625, 0.7917, 0.6094, 0.8333, 0.6094, 0.8333, 0.625, 0.7917, 0.625, 0.625, 0.5938, 0.6667, 0.5938, 0.6667, 0.6094, 0.625, 0.6094, 0.6667, 0.5938, 0.7083, 0.5938, 0.7083, 0.6094, 0.6667, 0.6094, 0.7083, 0.5938, 0.75, 0.5938, 0.75, 0.6094, 0.7083, 0.6094, 0.75, 0.5938, 0.7917, 0.5938, 0.7917, 0.6094, 0.75, 0.6094, 0.7917, 0.5938, 0.8333, 0.5938, 0.8333, 0.6094, 0.7917, 0.6094, 0.625, 0.5781, 0.6667, 0.5781, 0.6667, 0.5938, 0.625, 0.5938, 0.6667, 0.5781, 0.7083, 0.5781, 0.7083, 0.5938, 0.6667, 0.5938, 0.7083, 0.5781, 0.75, 0.5781, 0.75, 0.5938, 0.7083, 0.5938, 0.75, 0.5781, 0.7917, 0.5781, 0.7917, 0.5938, 0.75, 0.5938, 0.7917, 0.5781, 0.8333, 0.5781, 0.8333, 0.5938, 0.7917, 0.5938, 0.625, 0.5625, 0.6667, 0.5625, 0.6667, 0.5781, 0.625, 0.5781, 0.6667, 0.5625, 0.7083, 0.5625, 0.7083, 0.5781, 0.6667, 0.5781, 0.7083, 0.5625, 0.75, 0.5625, 0.75, 0.5781, 0.7083, 0.5781, 0.75, 0.5625, 0.7917, 0.5625, 0.7917, 0.5781, 0.75, 0.5781, 0.7917, 0.5625, 0.8333, 0.5625, 0.8333, 0.5781, 0.7917, 0.5781, 0.625, 0.5469, 0.6667, 0.5469, 0.6667, 0.5625, 0.625, 0.5625, 0.6667, 0.5469, 0.7083, 0.5469, 0.7083, 0.5625, 0.6667, 0.5625, 0.7083, 0.5469, 0.75, 0.5469, 0.75, 0.5625, 0.7083, 0.5625, 0.75, 0.5469, 0.7917, 0.5469, 0.7917, 0.5625, 0.75, 0.5625, 0.7917, 0.5469, 0.8333, 0.5469, 0.8333, 0.5625, 0.7917, 0.5625, 0.625, 0.5312, 0.6667, 0.5312, 0.6667, 0.5469, 0.625, 0.5469, 0.6667, 0.5312, 0.7083, 0.5312, 0.7083, 0.5469, 0.6667, 0.5469, 0.7083, 0.5312, 0.75, 0.5312, 0.75, 0.5469, 0.7083, 0.5469, 0.75, 0.5312, 0.7917, 0.5312, 0.7917, 0.5469, 0.75, 0.5469, 0.7917, 0.5312, 0.8333, 0.5312, 0.8333, 0.5469, 0.7917, 0.5469, 0.625, 0.5156, 0.6667, 0.5156, 0.6667, 0.5312, 0.625, 0.5312, 0.6667, 0.5156, 0.7083, 0.5156, 0.7083, 0.5312, 0.6667, 0.5312, 0.7083, 0.5156, 0.75, 0.5156, 0.75, 0.5312, 0.7083, 0.5312, 0.75, 0.5156, 0.7917, 0.5156, 0.7917, 0.5312, 0.75, 0.5312, 0.7917, 0.5156, 0.8333, 0.5156, 0.8333, 0.5312, 0.7917, 0.5312, 0.625, 0.5, 0.6667, 0.5, 0.6667, 0.5156, 0.625, 0.5156, 0.6667, 0.5, 0.7083, 0.5, 0.7083, 0.5156, 0.6667, 0.5156, 0.7083, 0.5, 0.75, 0.5, 0.75, 0.5156, 0.7083, 0.5156, 0.75, 0.5, 0.7917, 0.5, 0.7917, 0.5156, 0.75, 0.5156, 0.7917, 0.5, 0.8333, 0.5, 0.8333, 0.5156, 0.7917, 0.5156, 0.625, 0.7344, 0.6667, 0.7344, 0.6667, 0.75, 0.625, 0.75, 0.6667, 0.7344, 0.7083, 0.7344, 0.7083, 0.75, 0.6667, 0.75, 0.7083, 0.7344, 0.75, 0.7344, 0.75, 0.75, 0.7083, 0.75, 0.75, 0.7344, 0.7917, 0.7344, 0.7917, 0.75, 0.75, 0.75, 0.7917, 0.7344, 0.8333, 0.7344, 0.8333, 0.75, 0.7917, 0.75, 0.125, 0.7344, 0.1667, 0.7344, 0.1667, 0.75, 0.125, 0.75, 0.1667, 0.7344, 0.2083, 0.7344, 0.2083, 0.75, 0.1667, 0.75, 0.2083, 0.7344, 0.25, 0.7344, 0.25, 0.75, 0.2083, 0.75, 0.25, 0.7344, 0.2917, 0.7344, 0.2917, 0.75, 0.25, 0.75, 0.2917, 0.7344, 0.3333, 0.7344, 0.3333, 0.75, 0.2917, 0.75, 0.5417, 0.75, 0.625, 0.75, 0.625, 0.7917, 0.5417, 0.7917, 0.5417, 0.7917, 0.625, 0.7917, 0.625, 0.8333, 0.5417, 0.8333, 0.5417, 0.8333, 0.625, 0.8333, 0.625, 0.875, 0.5417, 0.875, 0.5417, 0.875, 0.625, 0.875, 0.625, 0.9167, 0.5417, 0.9167, 0.5417, 0.9167, 0.625, 0.9167, 0.625, 0.9583, 0.5417, 0.9583, 0.5417, 0.25, 0.625, 0.25, 0.625, 0.2917, 0.5417, 0.2917, 0.5417, 0.2917, 0.625, 0.2917, 0.625, 0.3333, 0.5417, 0.3333, 0.5417, 0.3333, 0.625, 0.3333, 0.625, 0.375, 0.5417, 0.375, 0.5417, 0.375, 0.625, 0.375, 0.625, 0.4167, 0.5417, 0.4167, 0.5417, 0.4167, 0.625, 0.4167, 0.625, 0.4583, 0.5417, 0.4583, 0.375, 0.4167, 0.4583, 0.4167, 0.4583, 0.4583, 0.375, 0.4583, 0.4583, 0.4167, 0.5417, 0.4167, 0.5417, 0.4583, 0.4583, 0.4583, 0.375, 0.375, 0.4583, 0.375, 0.4583, 0.4167, 0.375, 0.4167, 0.4583, 0.375, 0.5417, 0.375, 0.5417, 0.4167, 0.4583, 0.4167, 0.375, 0.3333, 0.4583, 0.3333, 0.4583, 0.375, 0.375, 0.375, 0.4583, 0.3333, 0.5417, 0.3333, 0.5417, 0.375, 0.4583, 0.375, 0.375, 0.2917, 0.4583, 0.2917, 0.4583, 0.3333, 0.375, 0.3333, 0.4583, 0.2917, 0.5417, 0.2917, 0.5417, 0.3333, 0.4583, 0.3333, 0.375, 0.25, 0.4583, 0.25, 0.4583, 0.2917, 0.375, 0.2917, 0.4583, 0.25, 0.5417, 0.25, 0.5417, 0.2917, 0.4583, 0.2917, 0.375, 0.9167, 0.4583, 0.9167, 0.4583, 0.9583, 0.375, 0.9583, 0.4583, 0.9167, 0.5417, 0.9167, 0.5417, 0.9583, 0.4583, 0.9583, 0.375, 0.875, 0.4583, 0.875, 0.4583, 0.9167, 0.375, 0.9167, 0.4583, 0.875, 0.5417, 0.875, 0.5417, 0.9167, 0.4583, 0.9167, 0.375, 0.8333, 0.4583, 0.8333, 0.4583, 0.875, 0.375, 0.875, 0.4583, 0.8333, 0.5417, 0.8333, 0.5417, 0.875, 0.4583, 0.875, 0.375, 0.7917, 0.4583, 0.7917, 0.4583, 0.8333, 0.375, 0.8333, 0.4583, 0.7917, 0.5417, 0.7917, 0.5417, 0.8333, 0.4583, 0.8333, 0.375, 0.75, 0.4583, 0.75, 0.4583, 0.7917, 0.375, 0.7917, 0.4583, 0.75, 0.5417, 0.75, 0.5417, 0.7917, 0.4583, 0.7917, 0.375, 0.2188, 0.4583, 0.2188, 0.4583, 0.2344, 0.375, 0.2344, 0.4583, 0.2188, 0.5417, 0.2188, 0.5417, 0.2344, 0.4583, 0.2344, 0.375, 0.2031, 0.4583, 0.2031, 0.4583, 0.2188, 0.375, 0.2188, 0.4583, 0.2031, 0.5417, 0.2031, 0.5417, 0.2188, 0.4583, 0.2188, 0.375, 0.1875, 0.4583, 0.1875, 0.4583, 0.2031, 0.375, 0.2031, 0.4583, 0.1875, 0.5417, 0.1875, 0.5417, 0.2031, 0.4583, 0.2031, 0.375, 0.1719, 0.4583, 0.1719, 0.4583, 0.1875, 0.375, 0.1875, 0.4583, 0.1719, 0.5417, 0.1719, 0.5417, 0.1875, 0.4583, 0.1875, 0.375, 0.1562, 0.4583, 0.1562, 0.4583, 0.1719, 0.375, 0.1719, 0.4583, 0.1562, 0.5417, 0.1562, 0.5417, 0.1719, 0.4583, 0.1719, 0.375, 0.1406, 0.4583, 0.1406, 0.4583, 0.1562, 0.375, 0.1562, 0.4583, 0.1406, 0.5417, 0.1406, 0.5417, 0.1562, 0.4583, 0.1562, 0.375, 0.125, 0.4583, 0.125, 0.4583, 0.1406, 0.375, 0.1406, 0.4583, 0.125, 0.5417, 0.125, 0.5417, 0.1406, 0.4583, 0.1406, 0.375, 0.1094, 0.4583, 0.1094, 0.4583, 0.125, 0.375, 0.125, 0.4583, 0.1094, 0.5417, 0.1094, 0.5417, 0.125, 0.4583, 0.125, 0.375, 0.09375, 0.4583, 0.09375, 0.4583, 0.1094, 0.375, 0.1094, 0.4583, 0.09375, 0.5417, 0.09375, 0.5417, 0.1094, 0.4583, 0.1094, 0.375, 0.07812, 0.4583, 0.07812, 0.4583, 0.09375, 0.375, 0.09375, 0.4583, 0.07812, 0.5417, 0.07812, 0.5417, 0.09375, 0.4583, 0.09375, 0.375, 0.0625, 0.4583, 0.0625, 0.4583, 0.07812, 0.375, 0.07812, 0.4583, 0.0625, 0.5417, 0.0625, 0.5417, 0.07812, 0.4583, 0.07812, 0.375, 0.04688, 0.4583, 0.04688, 0.4583, 0.0625, 0.375, 0.0625, 0.4583, 0.04688, 0.5417, 0.04688, 0.5417, 0.0625, 0.4583, 0.0625, 0.375, 0.03125, 0.4583, 0.03125, 0.4583, 0.04688, 0.375, 0.04688, 0.4583, 0.03125, 0.5417, 0.03125, 0.5417, 0.04688, 0.4583, 0.04688, 0.375, 0.01562, 0.4583, 0.01562, 0.4583, 0.03125, 0.375, 0.03125, 0.4583, 0.01562, 0.5417, 0.01562, 0.5417, 0.03125, 0.4583, 0.03125, 0.375, 0.0, 0.4583, 0.0, 0.4583, 0.01562, 0.375, 0.01562, 0.4583, 0.0, 0.5417, 0.0, 0.5417, 0.01562, 0.4583, 0.01562, 0.375, 0.7188, 0.4583, 0.7188, 0.4583, 0.7344, 0.375, 0.7344, 0.4583, 0.7188, 0.5417, 0.7188, 0.5417, 0.7344, 0.4583, 0.7344, 0.375, 0.7031, 0.4583, 0.7031, 0.4583, 0.7188, 0.375, 0.7188, 0.4583, 0.7031, 0.5417, 0.7031, 0.5417, 0.7188, 0.4583, 0.7188, 0.375, 0.6875, 0.4583, 0.6875, 0.4583, 0.7031, 0.375, 0.7031, 0.4583, 0.6875, 0.5417, 0.6875, 0.5417, 0.7031, 0.4583, 0.7031, 0.375, 0.6719, 0.4583, 0.6719, 0.4583, 0.6875, 0.375, 0.6875, 0.4583, 0.6719, 0.5417, 0.6719, 0.5417, 0.6875, 0.4583, 0.6875, 0.375, 0.6563, 0.4583, 0.6562, 0.4583, 0.6719, 0.375, 0.6719, 0.4583, 0.6562, 0.5417, 0.6562, 0.5417, 0.6719, 0.4583, 0.6719, 0.375, 0.6406, 0.4583, 0.6406, 0.4583, 0.6562, 0.375, 0.6563, 0.4583, 0.6406, 0.5417, 0.6406, 0.5417, 0.6562, 0.4583, 0.6562, 0.375, 0.625, 0.4583, 0.625, 0.4583, 0.6406, 0.375, 0.6406, 0.4583, 0.625, 0.5417, 0.625, 0.5417, 0.6406, 0.4583, 0.6406, 0.375, 0.6094, 0.4583, 0.6094, 0.4583, 0.625, 0.375, 0.625, 0.4583, 0.6094, 0.5417, 0.6094, 0.5417, 0.625, 0.4583, 0.625, 0.375, 0.5938, 0.4583, 0.5938, 0.4583, 0.6094, 0.375, 0.6094, 0.4583, 0.5938, 0.5417, 0.5938, 0.5417, 0.6094, 0.4583, 0.6094, 0.375, 0.5781, 0.4583, 0.5781, 0.4583, 0.5938, 0.375, 0.5938, 0.4583, 0.5781, 0.5417, 0.5781, 0.5417, 0.5938, 0.4583, 0.5938, 0.375, 0.5625, 0.4583, 0.5625, 0.4583, 0.5781, 0.375, 0.5781, 0.4583, 0.5625, 0.5417, 0.5625, 0.5417, 0.5781, 0.4583, 0.5781, 0.375, 0.5469, 0.4583, 0.5469, 0.4583, 0.5625, 0.375, 0.5625, 0.4583, 0.5469, 0.5417, 0.5469, 0.5417, 0.5625, 0.4583, 0.5625, 0.375, 0.5312, 0.4583, 0.5312, 0.4583, 0.5469, 0.375, 0.5469, 0.4583, 0.5312, 0.5417, 0.5312, 0.5417, 0.5469, 0.4583, 0.5469, 0.375, 0.5156, 0.4583, 0.5156, 0.4583, 0.5312, 0.375, 0.5312, 0.4583, 0.5156, 0.5417, 0.5156, 0.5417, 0.5312, 0.4583, 0.5312, 0.375, 0.5, 0.4583, 0.5, 0.4583, 0.5156, 0.375, 0.5156, 0.4583, 0.5, 0.5417, 0.5, 0.5417, 0.5156, 0.4583, 0.5156, 0.375, 0.9583, 0.4583, 0.9583, 0.4583, 1.0, 0.375, 1.0, 0.4583, 0.9583, 0.5417, 0.9583, 0.5417, 1.0, 0.4583, 1.0, 0.375, 0.7344, 0.4583, 0.7344, 0.4583, 0.75, 0.375, 0.75, 0.4583, 0.7344, 0.5417, 0.7344, 0.5417, 0.75, 0.4583, 0.75, 0.375, 0.4583, 0.4583, 0.4583, 0.4583, 0.5, 0.375, 0.5, 0.4583, 0.4583, 0.5417, 0.4583, 0.5417, 0.5, 0.4583, 0.5, 0.375, 0.2344, 0.4583, 0.2344, 0.4583, 0.25, 0.375, 0.25, 0.4583, 0.2344, 0.5417, 0.2344, 0.5417, 0.25, 0.4583, 0.25])
me_cube_001.use_remesh_fix_poles = True
me_cube_001.use_remesh_preserve_attributes = False
me_cube_001.use_mirror_vertex_groups = False
me_cube_001.update()
arm_armature = bpy.data.armatures.new('Armature')  # bones are not reproduced

# ---- objects
ob_armature = bpy.data.objects.new('Armature', arm_armature)
ob_cube = bpy.data.objects.new('Cube', me_cube_001)

# ---- transforms, parenting, visibility, modifiers, constraints
ob_armature.location = (0.0, 1.0, 0.1)
ob_armature.rotation_euler = (3.142, -0.0, 0.0)
ob_armature.lineart.crease_threshold = 0.0
ob_cube.parent = ob_armature
ob_cube.matrix_parent_inverse = Matrix(((1.0, -0.0, 0.0, -0.0), (0.0, -1.0, -3.258e-07, 1.0), (0.0, 3.258e-07, -1.0, 0.1), (-0.0, 0.0, 0.0, 1.0)))
ob_cube.location = (0.0, 0.0, 0.1)
ob_cube.scale = (0.5, 1.0, 0.1)
ob_cube.lineart.crease_threshold = 0.0
_vg = ob_cube.vertex_groups.new(name='Bone')
for _i, _w in zip([2, 3, 6, 7, 8, 9, 10, 11, 12, 13, 32, 33, 34, 35, 36, 37, 47, 48, 49, 50, 51, 52, 53, 54, 55, 56, 57, 58, 68, 69, 70, 71, 72, 73, 74, 75, 76, 77, 88, 89, 90, 91, 92, 93, 94, 95, 96, 97, 98, 99, 100, 101, 102, 103, 104, 106, 107, 108, 112, 113, 117, 163, 164, 165, 166, 167, 168, 169, 170, 171, 172, 173, 174, 175, 176, 177, 178, 179, 181, 182, 183, 187, 188, 192, 240, 241, 242, 243, 246, 247, 248, 249, 250, 251, 252, 253, 254, 255, 256, 257, 294, 295, 296, 297, 298, 299, 300, 301, 302, 303, 304, 305, 316, 317, 318, 319, 320, 321, 322, 323, 324, 325], [0.4819, 0.5225, 0.5225, 0.4819, 0.5078, 0.3976, 0.2313, 0.1188, 0.06532, 0.01492, 0.015, 0.06544, 0.1192, 0.2323, 0.4007, 0.5189, 0.015, 0.06544, 0.1192, 0.2323, 0.4007, 0.5189, 0.5078, 0.3976, 0.2313, 0.1188, 0.06532, 0.01492, 0.5292, 0.7376, 0.9481, 0.7364, 0.522, 0.5292, 0.7376, 0.9481, 0.7364, 0.522, 0.5588, 0.7323, 0.9087, 0.7312, 0.5539, 0.4187, 0.471, 0.4968, 0.4704, 0.4165, 0.2246, 0.1693, 0.07416, 0.169, 0.2236, 0.1053, 0.05092, 0.05081, 0.1049, 0.05394, 0.05377, 0.0006648, 0.0005356, 0.5588, 0.7323, 0.9087, 0.7312, 0.5539, 0.4187, 0.471, 0.4968, 0.4704, 0.4165, 0.2246, 0.1693, 0.07416, 0.169, 0.2236, 0.1053, 0.05092, 0.05081, 0.1049, 0.05394, 0.05377, 0.0006649, 0.0005356, 0.4924, 0.4803, 0.4803, 0.4924, 0.5076, 0.5117, 0.3973, 0.3985, 0.2309, 0.2312, 0.119, 0.1191, 0.06622, 0.06627, 0.01595, 0.01598, 0.01598, 0.01595, 0.06627, 0.06622, 0.1191, 0.119, 0.2312, 0.2309, 0.3985, 0.3973, 0.5117, 0.5076, 0.5129, 0.5102, 0.6572, 0.6567, 0.9697, 0.9697, 0.6567, 0.6572, 0.5102, 0.5129]): _vg.add([_i], _w, 'REPLACE')
_vg = ob_cube.vertex_groups.new(name='Bone.001')
for _i, _w in zip([2, 3, 6, 7, 8, 9, 10, 11, 12, 13, 14, 15, 30, 31, 32, 33, 34, 35, 36, 37, 45, 46, 47, 48, 49, 50, 51, 52, 53, 54, 55, 56, 57, 58, 59, 60, 68, 69, 70, 71, 72, 73, 74, 75, 76, 77, 88, 89, 90, 91, 92, 93, 94, 95, 96, 97, 98, 99, 100, 101, 102, 103, 104, 105, 106, 107, 108, 109, 110, 111, 112, 113, 114, 116, 117, 118, 122, 163, 164, 165, 166, 167, 168, 169, 170, 171, 172, 173, 174, 175, 176, 177, 178, 179, 180, 181, 182, 183, 184, 185, 186, 187, 188, 189, 191, 192, 193, 197, 240, 241, 242, 243, 246, 247, 248, 249, 250, 251, 252, 253, 254, 255, 256, 257, 258, 259, 260, 261, 290, 291, 292, 293, 294, 295, 296, 297, 298, 299, 300, 301, 302, 303, 304, 305, 316, 317, 318, 319, 320, 321, 322, 323, 324, 325], [0.444, 0.4046, 0.4046, 0.444, 0.3946, 0.4479, 0.4777, 0.3789, 0.2199, 0.1129, 0.06199, 0.01158, 0.01157, 0.06198, 0.1128, 0.2198, 0.3786, 0.4767, 0.4448, 0.3838, 0.01157, 0.06198, 0.1128, 0.2198, 0.3786, 0.4767, 0.4448, 0.3838, 0.3946, 0.4479, 0.4777, 0.3789, 0.2199, 0.1129, 0.06199, 0.01158, 0.4165, 0.2407, 0.0461, 0.2418, 0.4235, 0.4165, 0.2407, 0.0461, 0.2418, 0.4235, 0.364, 0.2366, 0.08619, 0.2377, 0.3687, 0.4499, 0.4703, 0.4938, 0.4708, 0.452, 0.5056, 0.6457, 0.8493, 0.6459, 0.5066, 0.3931, 0.4486, 0.4913, 0.4487, 0.3935, 0.2117, 0.1612, 0.0726, 0.1613, 0.2119, 0.09945, 0.04679, 0.04683, 0.09951, 0.05099, 0.05102, 0.364, 0.2366, 0.08619, 0.2377, 0.3687, 0.4499, 0.4703, 0.4938, 0.4708, 0.452, 0.5056, 0.6457, 0.8493, 0.6459, 0.5066, 0.3931, 0.4486, 0.4913, 0.4487, 0.3935, 0.2117, 0.1612, 0.0726, 0.1613, 0.2119, 0.09945, 0.04679, 0.04683, 0.09951, 0.05099, 0.05102, 0.4357, 0.4474, 0.4474, 0.4357, 0.3935, 0.3895, 0.4474, 0.4462, 0.4775, 0.4772, 0.3787, 0.3786, 0.2194, 0.2194, 0.1129, 0.1129, 0.06282, 0.06281, 0.01254, 0.01254, 0.01254, 0.01254, 0.06281, 0.06282, 0.1129, 0.1129, 0.2194, 0.2194, 0.3786, 0.3787, 0.4772, 0.4775, 0.4462, 0.4474, 0.3895, 0.3935, 0.4372, 0.4398, 0.3225, 0.323, 0.006802, 0.006802, 0.323, 0.3225, 0.4398, 0.4372]): _vg.add([_i], _w, 'REPLACE')
_vg = ob_cube.vertex_groups.new(name='Bone.002')
for _i, _w in zip([2, 3, 6, 7, 8, 9, 10, 11, 12, 13, 14, 15, 16, 17, 28, 29, 30, 31, 32, 33, 34, 35, 36, 37, 43, 44, 45, 46, 47, 48, 49, 50, 51, 52, 53, 54, 55, 56, 57, 58, 59, 60, 61, 62, 68, 72, 73, 77, 88, 92, 93, 94, 96, 97, 98, 99, 100, 101, 102, 103, 104, 105, 106, 107, 108, 109, 110, 111, 112, 113, 114, 115, 116, 117, 118, 119, 120, 121, 122, 123, 124, 126, 127, 128, 132, 163, 167, 168, 169, 171, 172, 173, 174, 175, 176, 177, 178, 179, 180, 181, 182, 183, 184, 185, 186, 187, 188, 189, 190, 191, 192, 193, 194, 195, 196, 197, 198, 199, 201, 202, 203, 207, 240, 241, 242, 243, 246, 247, 248, 249, 250, 251, 252, 253, 254, 255, 256, 257, 258, 259, 260, 261, 262, 263, 264, 265, 286, 287, 288, 289, 290, 291, 292, 293, 294, 295, 296, 297, 298, 299, 300, 301, 302, 303, 304, 305, 316, 317, 324, 325], [0.05476, 0.05386, 0.05386, 0.05476, 0.07187, 0.1129, 0.2101, 0.3558, 0.428, 0.3545, 0.2069, 0.1065, 0.05862, 0.008318, 0.008318, 0.05862, 0.1065, 0.2069, 0.3545, 0.428, 0.3558, 0.2101, 0.1128, 0.07162, 0.008318, 0.05862, 0.1065, 0.2069, 0.3545, 0.428, 0.3558, 0.2101, 0.1128, 0.07162, 0.07187, 0.1129, 0.2101, 0.3558, 0.428, 0.3545, 0.2069, 0.1065, 0.05862, 0.008318, 0.03138, 0.03169, 0.03138, 0.03169, 0.0582, 0.05831, 0.09951, 0.04726, 0.04728, 0.09956, 0.2046, 0.159, 0.07228, 0.159, 0.2046, 0.376, 0.4436, 0.4908, 0.4436, 0.376, 0.4677, 0.6323, 0.8473, 0.6323, 0.4677, 0.3751, 0.4433, 0.4908, 0.4433, 0.3751, 0.2023, 0.1582, 0.07217, 0.1582, 0.2023, 0.09493, 0.04428, 0.04428, 0.09493, 0.04722, 0.04722, 0.0582, 0.05831, 0.09951, 0.04726, 0.04728, 0.09956, 0.2046, 0.159, 0.07228, 0.159, 0.2046, 0.376, 0.4436, 0.4908, 0.4436, 0.376, 0.4677, 0.6323, 0.8473, 0.6323, 0.4677, 0.3751, 0.4433, 0.4908, 0.4433, 0.3751, 0.2023, 0.1582, 0.07217, 0.1582, 0.2023, 0.09493, 0.04428, 0.04428, 0.09493, 0.04722, 0.04722, 0.05312, 0.05338, 0.05338, 0.05312, 0.07262, 0.07253, 0.1129, 0.1128, 0.2094, 0.2093, 0.3552, 0.3552, 0.4272, 0.4272, 0.354, 0.354, 0.2061, 0.2061, 0.1064, 0.1064, 0.05935, 0.05935, 0.009186, 0.009186, 0.009186, 0.009186, 0.05935, 0.05935, 0.1064, 0.1064, 0.2061, 0.2061, 0.354, 0.354, 0.4272, 0.4272, 0.3552, 0.3552, 0.2093, 0.2094, 0.1128, 0.1129, 0.07253, 0.07262, 0.02469, 0.02481, 0.02481, 0.02469]): _vg.add([_i], _w, 'REPLACE')
_vg = ob_cube.vertex_groups.new(name='Bone.003')
for _i, _w in zip([9, 10, 11, 12, 13, 14, 15, 16, 17, 18, 19, 26, 27, 28, 29, 30, 31, 32, 33, 34, 35, 36, 41, 42, 43, 44, 45, 46, 47, 48, 49, 50, 51, 54, 55, 56, 57, 58, 59, 60, 61, 62, 63, 64, 98, 102, 103, 104, 106, 107, 108, 109, 110, 111, 112, 113, 114, 115, 116, 117, 118, 119, 120, 121, 122, 123, 124, 125, 126, 127, 128, 129, 130, 131, 132, 133, 134, 136, 137, 138, 142, 173, 177, 178, 179, 181, 182, 183, 184, 185, 186, 187, 188, 189, 190, 191, 192, 193, 194, 195, 196, 197, 198, 199, 200, 201, 202, 203, 204, 205, 206, 207, 208, 209, 211, 212, 213, 217, 248, 249, 250, 251, 252, 253, 254, 255, 256, 257, 258, 259, 260, 261, 262, 263, 264, 265, 266, 267, 268, 269, 282, 283, 284, 285, 286, 287, 288, 289, 290, 291, 292, 293, 294, 295, 296, 297, 298, 299, 300, 301, 302, 303], [0.01156, 0.05944, 0.1068, 0.2069, 0.3542, 0.4272, 0.3541, 0.2067, 0.1064, 0.05862, 0.008468, 0.008469, 0.05862, 0.1064, 0.2067, 0.3541, 0.4272, 0.3542, 0.2069, 0.1068, 0.05943, 0.01153, 0.008469, 0.05862, 0.1064, 0.2067, 0.3541, 0.4272, 0.3542, 0.2069, 0.1068, 0.05943, 0.01153, 0.01156, 0.05944, 0.1068, 0.2069, 0.3542, 0.4272, 0.3541, 0.2067, 0.1064, 0.05862, 0.008468, 0.04838, 0.04839, 0.09516, 0.0444, 0.04441, 0.09516, 0.2023, 0.1582, 0.07217, 0.1582, 0.2023, 0.3749, 0.4432, 0.4908, 0.4432, 0.3749, 0.4671, 0.6321, 0.8473, 0.6321, 0.4671, 0.3748, 0.4432, 0.4908, 0.4432, 0.3748, 0.2021, 0.1582, 0.07216, 0.1582, 0.2021, 0.09488, 0.04425, 0.04425, 0.09488, 0.04722, 0.04722, 0.04838, 0.04839, 0.09516, 0.0444, 0.04441, 0.09516, 0.2023, 0.1582, 0.07217, 0.1582, 0.2023, 0.3749, 0.4432, 0.4908, 0.4432, 0.3749, 0.4671, 0.6321, 0.8473, 0.6321, 0.4671, 0.3748, 0.4432, 0.4908, 0.4432, 0.3748, 0.2021, 0.1582, 0.07216, 0.1582, 0.2021, 0.09488, 0.04425, 0.04425, 0.09488, 0.04722, 0.04722, 0.01248, 0.01247, 0.06019, 0.06019, 0.1067, 0.1067, 0.2061, 0.2061, 0.3536, 0.3536, 0.4264, 0.4264, 0.3536, 0.3536, 0.2059, 0.2059, 0.1063, 0.1063, 0.05935, 0.05935, 0.009341, 0.009341, 0.009341, 0.009341, 0.05935, 0.05935, 0.1063, 0.1063, 0.2059, 0.2059, 0.3536, 0.3536, 0.4264, 0.4264, 0.3536, 0.3536, 0.2061, 0.2061, 0.1067, 0.1067, 0.06019, 0.06019, 0.01247, 0.01248]): _vg.add([_i], _w, 'REPLACE')
_vg = ob_cube.vertex_groups.new(name='Bone.004')
for _i, _w in zip([11, 12, 13, 14, 15, 16, 17, 18, 19, 20, 21, 22, 23, 24, 25, 26, 27, 28, 29, 30, 31, 32, 33, 34, 39, 40, 41, 42, 43, 44, 45, 46, 47, 48, 49, 56, 57, 58, 59, 60, 61, 62, 63, 64, 65, 66, 107, 108, 111, 112, 113, 114, 116, 117, 118, 119, 120, 121, 122, 123, 124, 125, 126, 127, 128, 129, 130, 131, 132, 133, 134, 135, 136, 137, 138, 139, 140, 141, 142, 143, 144, 146, 147, 148, 149, 152, 153, 178, 183, 184, 187, 188, 189, 191, 192, 193, 194, 195, 196, 197, 198, 199, 200, 201, 202, 203, 204, 205, 206, 207, 208, 209, 210, 211, 212, 213, 214, 215, 216, 217, 218, 219, 221, 222, 223, 226, 227, 232, 252, 253, 254, 255, 256, 257, 258, 259, 260, 261, 262, 263, 264, 265, 266, 267, 268, 269, 270, 271, 272, 273, 276, 277, 278, 279, 280, 281, 282, 283, 284, 285, 286, 287, 288, 289, 290, 291, 292, 293, 294, 295, 296, 297, 298, 299], [0.01193, 0.06214, 0.113, 0.2198, 0.3777, 0.4722, 0.4329, 0.2612, 0.1398, 0.08008, 0.03609, 0.005187, 0.004972, 0.03521, 0.07898, 0.1376, 0.257, 0.4273, 0.468, 0.3755, 0.2187, 0.1125, 0.06194, 0.01177, 0.01027, 0.05991, 0.1105, 0.221, 0.3871, 0.4859, 0.4418, 0.2591, 0.1337, 0.07374, 0.02359, 0.02347, 0.07359, 0.1334, 0.2583, 0.4403, 0.4833, 0.3841, 0.2187, 0.1093, 0.05936, 0.009871, 0.007628, 0.05106, 0.0023, 0.06128, 0.09951, 0.04762, 0.06035, 0.1197, 0.2118, 0.1627, 0.07597, 0.2047, 0.2551, 0.3931, 0.4523, 0.497, 0.5875, 0.4716, 0.5053, 0.6594, 0.855, 0.6919, 0.5264, 0.4524, 0.5553, 0.4962, 0.462, 0.403, 0.2536, 0.2091, 0.07598, 0.152, 0.2094, 0.1248, 0.06844, 0.03125, 0.0943, 0.06679, 0.0127, 0.04487, 0.01836, 0.007872, 0.0616, 0.002659, 0.05148, 0.1205, 0.06083, 0.04877, 0.1005, 0.257, 0.2065, 0.07649, 0.1648, 0.2143, 0.4758, 0.5929, 0.4996, 0.4585, 0.3987, 0.5345, 0.7081, 0.8887, 0.6839, 0.518, 0.4143, 0.5027, 0.8291, 0.6202, 0.4726, 0.2167, 0.1699, 0.1237, 0.2366, 0.2666, 0.09738, 0.0401, 0.0762, 0.1307, 0.04757, 0.01817, 0.06946, 0.02036, 0.02457, 0.02461, 0.07449, 0.07455, 0.1332, 0.1333, 0.2572, 0.2575, 0.4404, 0.4409, 0.4825, 0.4833, 0.3839, 0.3848, 0.2186, 0.2194, 0.1097, 0.1101, 0.06041, 0.0606, 0.01103, 0.01117, 0.006016, 0.006091, 0.03651, 0.03682, 0.08007, 0.08045, 0.1378, 0.1385, 0.2567, 0.258, 0.4287, 0.4304, 0.468, 0.4694, 0.3755, 0.3762, 0.2183, 0.2186, 0.1126, 0.1128, 0.0628, 0.06287, 0.01276, 0.01281]): _vg.add([_i], _w, 'REPLACE')
_vg = ob_cube.vertex_groups.new(name='Bone.005')
for _i, _w in zip([11, 12, 13, 14, 15, 16, 17, 18, 19, 20, 21, 24, 25, 26, 27, 28, 29, 30, 31, 32, 33, 34, 39, 40, 41, 42, 43, 44, 45, 46, 47, 48, 49, 56, 57, 58, 59, 60, 61, 62, 63, 64, 65, 66, 108, 112, 113, 114, 116, 117, 118, 119, 120, 121, 122, 123, 124, 125, 126, 127, 128, 129, 130, 131, 132, 133, 134, 135, 136, 137, 138, 139, 140, 141, 142, 143, 144, 146, 147, 148, 152, 183, 187, 188, 189, 191, 192, 193, 194, 195, 196, 197, 198, 199, 200, 201, 202, 203, 204, 205, 206, 207, 208, 209, 210, 211, 212, 213, 214, 215, 216, 217, 218, 219, 221, 222, 223, 227, 252, 253, 254, 255, 256, 257, 258, 259, 260, 261, 262, 263, 264, 265, 266, 267, 268, 269, 270, 271, 272, 273, 278, 279, 280, 281, 282, 283, 284, 285, 286, 287, 288, 289, 290, 291, 292, 293, 294, 295, 296, 297, 298, 299], [0.008469, 0.05862, 0.1064, 0.2067, 0.3541, 0.4272, 0.3542, 0.2069, 0.1068, 0.05943, 0.01153, 0.01156, 0.05944, 0.1068, 0.2069, 0.3542, 0.4272, 0.3541, 0.2067, 0.1064, 0.05862, 0.008468, 0.01156, 0.05944, 0.1068, 0.2069, 0.3542, 0.4272, 0.3541, 0.2067, 0.1064, 0.05862, 0.008468, 0.008469, 0.05862, 0.1064, 0.2067, 0.3541, 0.4272, 0.3542, 0.2069, 0.1068, 0.05943, 0.01153, 0.04722, 0.04722, 0.09488, 0.04425, 0.04425, 0.09488, 0.2021, 0.1582, 0.07216, 0.1582, 0.2021, 0.3748, 0.4432, 0.4908, 0.4432, 0.3748, 0.4671, 0.6321, 0.8473, 0.6321, 0.4671, 0.3749, 0.4432, 0.4908, 0.4432, 0.3749, 0.2023, 0.1582, 0.07217, 0.1582, 0.2023, 0.09516, 0.04441, 0.0444, 0.09516, 0.04839, 0.04838, 0.04722, 0.04722, 0.09488, 0.04425, 0.04425, 0.09488, 0.2021, 0.1582, 0.07216, 0.1582, 0.2021, 0.3748, 0.4432, 0.4908, 0.4432, 0.3748, 0.4671, 0.6321, 0.8473, 0.6321, 0.4671, 0.3749, 0.4432, 0.4908, 0.4432, 0.3749, 0.2023, 0.1582, 0.07217, 0.1582, 0.2023, 0.09516, 0.04441, 0.0444, 0.09516, 0.04839, 0.04838, 0.009341, 0.009341, 0.05935, 0.05935, 0.1063, 0.1063, 0.2059, 0.2059, 0.3536, 0.3536, 0.4264, 0.4264, 0.3536, 0.3536, 0.2061, 0.2061, 0.1067, 0.1067, 0.06019, 0.06019, 0.01247, 0.01248, 0.01248, 0.01247, 0.06019, 0.06019, 0.1067, 0.1067, 0.2061, 0.2061, 0.3536, 0.3536, 0.4264, 0.4264, 0.3536, 0.3536, 0.2059, 0.2059, 0.1063, 0.1063, 0.05935, 0.05935, 0.009341, 0.009341]): _vg.add([_i], _w, 'REPLACE')
_vg = ob_cube.vertex_groups.new(name='Bone.006')
for _i, _w in zip([0, 1, 4, 5, 15, 16, 17, 18, 19, 20, 21, 22, 23, 24, 25, 26, 27, 28, 29, 30, 38, 39, 40, 41, 42, 43, 44, 45, 60, 61, 62, 63, 64, 65, 66, 67, 78, 79, 80, 81, 82, 83, 84, 85, 86, 87, 123, 127, 128, 129, 132, 133, 134, 136, 137, 138, 139, 140, 141, 142, 143, 144, 145, 146, 147, 148, 149, 150, 151, 152, 153, 154, 155, 156, 157, 158, 159, 160, 161, 162, 198, 202, 203, 206, 207, 208, 209, 211, 212, 213, 214, 215, 216, 217, 218, 219, 220, 221, 222, 223, 224, 225, 226, 227, 228, 229, 230, 231, 232, 233, 234, 235, 236, 237, 238, 239, 244, 245, 260, 261, 262, 263, 264, 265, 266, 267, 268, 269, 270, 271, 272, 273, 274, 275, 276, 277, 278, 279, 280, 281, 282, 283, 284, 285, 286, 287, 288, 289, 290, 291, 306, 307, 308, 309, 310, 311, 312, 313, 314, 315], [0.4292, 0.467, 0.4532, 0.4314, 0.02671, 0.07683, 0.138, 0.2347, 0.3823, 0.4763, 0.452, 0.4033, 0.4143, 0.4554, 0.4773, 0.3826, 0.2348, 0.138, 0.07678, 0.02665, 0.398, 0.4552, 0.4898, 0.3859, 0.2194, 0.1104, 0.06198, 0.01879, 0.01873, 0.06194, 0.1104, 0.2193, 0.3855, 0.4889, 0.453, 0.3912, 0.4542, 0.3462, 0.1014, 0.2503, 0.4267, 0.4161, 0.209, 0.1991, 0.3639, 0.464, 0.01069, 0.002924, 0.06452, 0.01156, 0.04957, 0.1237, 0.07293, 0.03158, 0.09501, 0.2265, 0.1771, 0.07346, 0.1507, 0.2089, 0.3943, 0.4435, 0.4914, 0.458, 0.4012, 0.5018, 0.6266, 0.8492, 0.6745, 0.5215, 0.4607, 0.4767, 0.4953, 0.4757, 0.4562, 0.3992, 0.2905, 0.1051, 0.217, 0.3602, 0.0031, 0.01089, 0.04986, 0.01286, 0.06472, 0.09517, 0.03436, 0.07459, 0.1239, 0.2092, 0.1523, 0.08003, 0.1782, 0.2264, 0.4018, 0.4577, 0.4902, 0.4431, 0.3939, 0.5229, 0.6726, 0.8371, 0.6241, 0.5005, 0.4591, 0.4774, 0.4938, 0.4741, 0.4574, 0.3668, 0.2278, 0.1019, 0.2836, 0.3918, 0.4584, 0.4698, 0.4525, 0.4591, 0.02035, 0.02037, 0.06294, 0.06296, 0.1106, 0.1106, 0.219, 0.219, 0.3855, 0.3856, 0.4892, 0.4895, 0.4542, 0.455, 0.3959, 0.3983, 0.412, 0.408, 0.4545, 0.4533, 0.4774, 0.477, 0.3826, 0.3825, 0.2344, 0.2344, 0.1388, 0.1388, 0.07779, 0.0778, 0.02774, 0.02776, 0.434, 0.4379, 0.2448, 0.256, 0.209, 0.1798, 0.4178, 0.4111, 0.4793, 0.4755]): _vg.add([_i], _w, 'REPLACE')
_vg = ob_cube.vertex_groups.new(name='Bone.007')
for _i, _w in zip([0, 1, 4, 5, 17, 18, 19, 20, 21, 22, 23, 24, 25, 26, 27, 28, 38, 39, 40, 41, 42, 43, 62, 63, 64, 65, 66, 67, 78, 79, 80, 81, 82, 83, 84, 85, 86, 87, 133, 138, 139, 142, 143, 144, 146, 147, 148, 149, 150, 151, 152, 153, 154, 155, 156, 157, 158, 159, 160, 161, 162, 212, 213, 216, 217, 218, 219, 221, 222, 223, 224, 225, 226, 227, 228, 229, 230, 231, 232, 233, 234, 235, 236, 237, 238, 239, 244, 245, 264, 265, 266, 267, 268, 269, 270, 271, 272, 273, 274, 275, 276, 277, 278, 279, 280, 281, 282, 283, 284, 285, 286, 287, 306, 307, 308, 309, 310, 311, 312, 313, 314, 315], [0.4885, 0.4493, 0.476, 0.4954, 0.03062, 0.07101, 0.1223, 0.2291, 0.3855, 0.4904, 0.4788, 0.3819, 0.2279, 0.1219, 0.07087, 0.0305, 0.5099, 0.3981, 0.2261, 0.1125, 0.06045, 0.00885, 0.008969, 0.06059, 0.1128, 0.2269, 0.4001, 0.5161, 0.4807, 0.6169, 0.8887, 0.7201, 0.5202, 0.5312, 0.7664, 0.7816, 0.5977, 0.4703, 0.01458, 0.05961, 0.005698, 0.04733, 0.1095, 0.05838, 0.03352, 0.09774, 0.2216, 0.1751, 0.074, 0.1563, 0.218, 0.3974, 0.4527, 0.4949, 0.476, 0.4216, 0.5128, 0.6674, 0.8876, 0.7562, 0.568, 0.0148, 0.04684, 0.006344, 0.05983, 0.09714, 0.03426, 0.059, 0.11, 0.2167, 0.1568, 0.07995, 0.1769, 0.2233, 0.4188, 0.4735, 0.4952, 0.4553, 0.4013, 0.5613, 0.7439, 0.8912, 0.675, 0.5208, 0.4602, 0.4485, 0.4772, 0.4712, 0.009973, 0.00994, 0.06147, 0.06142, 0.1129, 0.1128, 0.226, 0.2257, 0.3981, 0.3973, 0.5103, 0.5081, 0.4801, 0.4843, 0.3823, 0.3837, 0.2275, 0.228, 0.1219, 0.1221, 0.07177, 0.07183, 0.03209, 0.03213, 0.5168, 0.5127, 0.7271, 0.7145, 0.7709, 0.8029, 0.5475, 0.5548, 0.4597, 0.4637]): _vg.add([_i], _w, 'REPLACE')
_vg = ob_cube.vertex_groups.new(name='Bone.008')
for _i, _w in zip([0, 1, 4, 5, 13, 14, 15, 16, 17, 18, 19, 20, 21, 22, 23, 24, 25, 26, 27, 28, 29, 30, 31, 32, 38, 39, 40, 41, 42, 43, 44, 45, 46, 47, 58, 59, 60, 61, 62, 63, 64, 65, 66, 67, 78, 82, 83, 87, 118, 122, 123, 124, 126, 127, 128, 129, 130, 131, 132, 133, 134, 135, 136, 137, 138, 139, 140, 141, 142, 143, 144, 145, 146, 147, 148, 149, 150, 151, 152, 153, 154, 156, 157, 158, 162, 193, 197, 198, 199, 201, 202, 203, 204, 205, 206, 207, 208, 209, 210, 211, 212, 213, 214, 215, 216, 217, 218, 219, 220, 221, 222, 223, 224, 225, 226, 227, 228, 229, 231, 232, 233, 237, 238, 239, 244, 245, 256, 257, 258, 259, 260, 261, 262, 263, 264, 265, 266, 267, 268, 269, 270, 271, 272, 273, 274, 275, 276, 277, 278, 279, 280, 281, 282, 283, 284, 285, 286, 287, 288, 289, 290, 291, 292, 293, 294, 295, 306, 307, 314, 315], [0.05386, 0.05476, 0.05476, 0.05386, 0.008318, 0.05862, 0.1065, 0.2069, 0.3545, 0.428, 0.3558, 0.2101, 0.1128, 0.07162, 0.07187, 0.1129, 0.2101, 0.3558, 0.428, 0.3545, 0.2069, 0.1065, 0.05862, 0.008318, 0.07187, 0.1129, 0.2101, 0.3558, 0.428, 0.3545, 0.2069, 0.1065, 0.05862, 0.008318, 0.008318, 0.05862, 0.1065, 0.2069, 0.3545, 0.428, 0.3558, 0.2101, 0.1128, 0.07162, 0.03138, 0.03169, 0.03138, 0.03169, 0.04722, 0.04722, 0.09493, 0.04428, 0.04428, 0.09493, 0.2023, 0.1582, 0.07217, 0.1582, 0.2023, 0.3751, 0.4433, 0.4908, 0.4433, 0.3751, 0.4677, 0.6323, 0.8473, 0.6323, 0.4677, 0.376, 0.4436, 0.4908, 0.4436, 0.376, 0.2046, 0.159, 0.07228, 0.159, 0.2046, 0.09956, 0.04728, 0.04726, 0.09951, 0.05831, 0.0582, 0.04722, 0.04722, 0.09493, 0.04428, 0.04428, 0.09493, 0.2023, 0.1582, 0.07217, 0.1582, 0.2023, 0.3751, 0.4433, 0.4908, 0.4433, 0.3751, 0.4677, 0.6323, 0.8473, 0.6323, 0.4677, 0.376, 0.4436, 0.4908, 0.4436, 0.376, 0.2046, 0.159, 0.07228, 0.159, 0.2046, 0.09956, 0.04728, 0.04726, 0.09951, 0.05831, 0.0582, 0.05312, 0.05338, 0.05312, 0.05338, 0.009186, 0.009186, 0.05935, 0.05935, 0.1064, 0.1064, 0.2061, 0.2061, 0.354, 0.354, 0.4272, 0.4272, 0.3552, 0.3552, 0.2093, 0.2094, 0.1128, 0.1129, 0.07253, 0.07262, 0.07262, 0.07253, 0.1129, 0.1128, 0.2094, 0.2093, 0.3552, 0.3552, 0.4272, 0.4272, 0.354, 0.354, 0.2061, 0.2061, 0.1064, 0.1064, 0.05935, 0.05935, 0.009186, 0.009186, 0.02469, 0.02481, 0.02481, 0.02469]): _vg.add([_i], _w, 'REPLACE')
_vg = ob_cube.vertex_groups.new(name='Bone.009')
for _i, _w in zip([0, 1, 4, 5, 15, 16, 17, 18, 19, 20, 21, 22, 23, 24, 25, 26, 27, 28, 29, 30, 38, 39, 40, 41, 42, 43, 44, 45, 60, 61, 62, 63, 64, 65, 66, 67, 78, 79, 80, 81, 82, 83, 84, 85, 86, 87, 128, 132, 133, 134, 136, 137, 138, 139, 140, 141, 142, 143, 144, 145, 146, 147, 148, 149, 150, 151, 152, 153, 154, 155, 156, 157, 158, 159, 160, 161, 162, 203, 207, 208, 209, 211, 212, 213, 214, 215, 216, 217, 218, 219, 220, 221, 222, 223, 224, 225, 226, 227, 228, 229, 230, 231, 232, 233, 234, 235, 236, 237, 238, 239, 244, 245, 260, 261, 262, 263, 264, 265, 266, 267, 268, 269, 270, 271, 272, 273, 274, 275, 276, 277, 278, 279, 280, 281, 282, 283, 284, 285, 286, 287, 288, 289, 290, 291, 306, 307, 308, 309, 310, 311, 312, 313, 314, 315], [0.4046, 0.444, 0.444, 0.4046, 0.01157, 0.06198, 0.1128, 0.2198, 0.3786, 0.4767, 0.4448, 0.3838, 0.3946, 0.4479, 0.4777, 0.3789, 0.2199, 0.1129, 0.06199, 0.01158, 0.3946, 0.4479, 0.4777, 0.3789, 0.2199, 0.1129, 0.06199, 0.01158, 0.01157, 0.06198, 0.1128, 0.2198, 0.3786, 0.4767, 0.4448, 0.3838, 0.4165, 0.2407, 0.0461, 0.2418, 0.4235, 0.4165, 0.2407, 0.0461, 0.2418, 0.4235, 0.05102, 0.05099, 0.09951, 0.04683, 0.04679, 0.09945, 0.2119, 0.1613, 0.0726, 0.1612, 0.2117, 0.3935, 0.4487, 0.4913, 0.4486, 0.3931, 0.5066, 0.6459, 0.8493, 0.6457, 0.5056, 0.452, 0.4708, 0.4938, 0.4703, 0.4499, 0.3687, 0.2377, 0.08619, 0.2366, 0.364, 0.05102, 0.05099, 0.09951, 0.04683, 0.04679, 0.09945, 0.2119, 0.1613, 0.0726, 0.1612, 0.2117, 0.3935, 0.4487, 0.4913, 0.4486, 0.3931, 0.5066, 0.6459, 0.8493, 0.6457, 0.5056, 0.452, 0.4708, 0.4938, 0.4703, 0.4499, 0.3687, 0.2377, 0.08619, 0.2366, 0.364, 0.4357, 0.4474, 0.4357, 0.4474, 0.01254, 0.01254, 0.06281, 0.06282, 0.1129, 0.1129, 0.2194, 0.2194, 0.3786, 0.3787, 0.4772, 0.4775, 0.4462, 0.4474, 0.3895, 0.3935, 0.3935, 0.3895, 0.4474, 0.4462, 0.4775, 0.4772, 0.3787, 0.3786, 0.2194, 0.2194, 0.1129, 0.1129, 0.06282, 0.06281, 0.01254, 0.01254, 0.4372, 0.4398, 0.3225, 0.323, 0.006803, 0.006802, 0.323, 0.3225, 0.4398, 0.4372]): _vg.add([_i], _w, 'REPLACE')
_vg = ob_cube.vertex_groups.new(name='Bone.010')
for _i, _w in zip([0, 1, 4, 5, 17, 18, 19, 20, 21, 22, 23, 24, 25, 26, 27, 28, 38, 39, 40, 41, 42, 43, 62, 63, 64, 65, 66, 67, 78, 79, 80, 81, 82, 83, 84, 85, 86, 87, 133, 137, 138, 142, 143, 144, 146, 147, 148, 149, 150, 151, 152, 153, 154, 155, 156, 157, 158, 159, 160, 161, 162, 208, 212, 213, 217, 218, 219, 221, 222, 223, 224, 225, 226, 227, 228, 229, 230, 231, 232, 233, 234, 235, 236, 237, 238, 239, 244, 245, 264, 265, 266, 267, 268, 269, 270, 271, 272, 273, 274, 275, 276, 277, 278, 279, 280, 281, 282, 283, 284, 285, 286, 287, 306, 307, 308, 309, 310, 311, 312, 313, 314, 315], [0.5225, 0.4819, 0.4819, 0.5225, 0.015, 0.06544, 0.1192, 0.2323, 0.4007, 0.5189, 0.5078, 0.3976, 0.2313, 0.1188, 0.06532, 0.01492, 0.5078, 0.3976, 0.2313, 0.1188, 0.06532, 0.01492, 0.015, 0.06544, 0.1192, 0.2323, 0.4007, 0.5189, 0.5292, 0.7376, 0.9481, 0.7364, 0.522, 0.5292, 0.7376, 0.9481, 0.7364, 0.522, 0.0005356, 0.0006649, 0.05377, 0.05394, 0.1049, 0.05081, 0.05092, 0.1053, 0.2236, 0.169, 0.07416, 0.1693, 0.2246, 0.4165, 0.4704, 0.4968, 0.471, 0.4187, 0.5539, 0.7312, 0.9087, 0.7323, 0.5588, 0.0005356, 0.0006649, 0.05377, 0.05394, 0.1049, 0.05081, 0.05092, 0.1053, 0.2236, 0.169, 0.07416, 0.1693, 0.2246, 0.4165, 0.4704, 0.4968, 0.471, 0.4187, 0.5539, 0.7312, 0.9087, 0.7323, 0.5588, 0.4924, 0.4803, 0.4924, 0.4803, 0.01598, 0.01595, 0.06627, 0.06622, 0.1191, 0.119, 0.2312, 0.2309, 0.3985, 0.3973, 0.5117, 0.5076, 0.5076, 0.5117, 0.3973, 0.3985, 0.2309, 0.2312, 0.119, 0.1191, 0.06622, 0.06627, 0.01595, 0.01598, 0.5129, 0.5102, 0.6572, 0.6567, 0.9697, 0.9697, 0.6567, 0.6572, 0.5102, 0.5129]): _vg.add([_i], _w, 'REPLACE')
_m = ob_cube.modifiers.new('Armature', 'ARMATURE')
_m.object = ob_armature
_m = ob_cube.modifiers.new('Auto Smooth', 'NODES')
_m.node_group = ng_auto_smooth
_gi = [s.identifier for s in ng_auto_smooth.interface.items_tree if s.item_type == 'SOCKET' and s.in_out == 'INPUT']
_m[_gi[1]] = 0.5236  # Angle

# ---- collection membership
col_collection.objects.link(ob_armature)
col_collection.objects.link(ob_cube)

# ---- scene / render settings (as saved in the file)
scene.frame_start = 1; scene.frame_end = 250; scene.frame_set(1)
scene.render.engine = 'BLENDER_EEVEE_NEXT'
scene.cycles.use_denoising = False
scene.cycles.samples = 128
scene.cycles.sampling_pattern = 'TABULATED_SOBOL'
scene.cycles.use_adaptive_sampling = False
scene.cycles.use_light_tree = False
scene.view_settings.view_transform = 'Filmic'
bpy.context.view_layer.update()

# ---- added for rendering (the .blend has no active camera and no usable light): camera, sun
cam_auto = bpy.data.cameras.new('AutoCamera')
cam_auto.lens = 50.0
cam_auto.sensor_width = 36.0
cam_auto.clip_end = 1000.0
ob_auto_camera = bpy.data.objects.new('AutoCamera', cam_auto)
scene.collection.objects.link(ob_auto_camera)
ob_auto_camera.location = (2.07712, -2.49255, 1.7617)
ob_auto_camera.rotation_euler = (1.09748, -7.21219e-08, 0.694738)
scene.camera = ob_auto_camera
light_auto_sun = bpy.data.lights.new('AutoSun', 'SUN')
light_auto_sun.energy = 3.0
light_auto_sun.angle = 0.0523599
ob_auto_sun = bpy.data.objects.new('AutoSun', light_auto_sun)
scene.collection.objects.link(ob_auto_sun)
ob_auto_sun.rotation_euler = (0.872665, 0.174533, 0.523599)
bpy.context.view_layer.update()
